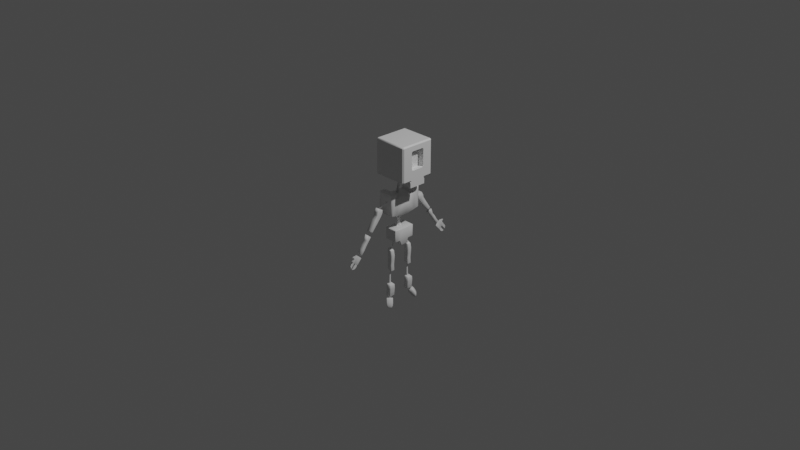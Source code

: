 # Source: Skelly.blend  (saved by Blender 2.91.10; exported with 4.5.12 LTS)
import bpy
from mathutils import Matrix  # noqa: F401  (used for matrix-valued properties, if any)

bpy.ops.wm.read_factory_settings(use_empty=True)
scene = bpy.context.scene
scene.name = 'Scene'

# ---- collections
col_collection = bpy.data.collections.new('Collection'); scene.collection.children.link(col_collection)

# ---- materials (node trees are filled in below, after node groups)
mat_material = bpy.data.materials.new('Material')
mat_material.alpha_threshold = 0.0
mat_material.use_transparent_shadow = False
mat_material.line_color = (0.0, 0.0, 0.0, 1.0)
mat_material_001 = bpy.data.materials.new('Material.001')
mat_material_001.alpha_threshold = 0.0
mat_material_001.use_transparent_shadow = False
mat_material_001.line_color = (0.0, 0.0, 0.0, 1.0)
mat_material_002 = bpy.data.materials.new('Material.002')
mat_material_002.alpha_threshold = 0.0
mat_material_002.use_transparent_shadow = False
mat_material_002.line_color = (0.0, 0.0, 0.0, 1.0)
mat_material_003 = bpy.data.materials.new('Material.003')
mat_material_003.alpha_threshold = 0.0
mat_material_003.use_transparent_shadow = False
mat_material_003.line_color = (0.0, 0.0, 0.0, 1.0)
mat_material_004 = bpy.data.materials.new('Material.004')
mat_material_004.alpha_threshold = 0.0
mat_material_004.use_transparent_shadow = False
mat_material_004.line_color = (0.0, 0.0, 0.0, 1.0)

# ---- material node trees
mat_material.use_nodes = True; mat_material.node_tree.nodes.clear()
_N = mat_material.node_tree.nodes; _L = mat_material.node_tree.links
n0 = _N.new('ShaderNodeOutputMaterial'); n0.name = 'Material Output'; n0.location = (300, 300)
n1 = _N.new('ShaderNodeBsdfPrincipled'); n1.name = 'Principled BSDF'; n1.location = (10, 300)
n1.distribution = 'GGX'
n1.subsurface_method = 'BURLEY'
n1.inputs[2].default_value = 0.4
n1.inputs[3].default_value = 1.45
n1.inputs[27].default_value = (0.0, 0.0, 0.0, 1.0)
n1.inputs[28].default_value = 1.0
_L.new(n1.outputs[0], n0.inputs[0])
n0.is_active_output = True
mat_material_001.use_nodes = True; mat_material_001.node_tree.nodes.clear()
_N = mat_material_001.node_tree.nodes; _L = mat_material_001.node_tree.links
n0 = _N.new('ShaderNodeOutputMaterial'); n0.name = 'Material Output'; n0.location = (300, 300)
n1 = _N.new('ShaderNodeBsdfPrincipled'); n1.name = 'Principled BSDF'; n1.location = (10, 300)
n1.distribution = 'GGX'
n1.subsurface_method = 'BURLEY'
n1.inputs[2].default_value = 0.4
n1.inputs[3].default_value = 1.45
n1.inputs[27].default_value = (0.0, 0.0, 0.0, 1.0)
n1.inputs[28].default_value = 1.0
_L.new(n1.outputs[0], n0.inputs[0])
n0.is_active_output = True
mat_material_002.use_nodes = True; mat_material_002.node_tree.nodes.clear()
_N = mat_material_002.node_tree.nodes; _L = mat_material_002.node_tree.links
n0 = _N.new('ShaderNodeOutputMaterial'); n0.name = 'Material Output'; n0.location = (300, 300)
n1 = _N.new('ShaderNodeBsdfPrincipled'); n1.name = 'Principled BSDF'; n1.location = (10, 300)
n1.distribution = 'GGX'
n1.subsurface_method = 'BURLEY'
n1.inputs[2].default_value = 0.4
n1.inputs[3].default_value = 1.45
n1.inputs[27].default_value = (0.0, 0.0, 0.0, 1.0)
n1.inputs[28].default_value = 1.0
_L.new(n1.outputs[0], n0.inputs[0])
n0.is_active_output = True
mat_material_003.use_nodes = True; mat_material_003.node_tree.nodes.clear()
_N = mat_material_003.node_tree.nodes; _L = mat_material_003.node_tree.links
n0 = _N.new('ShaderNodeOutputMaterial'); n0.name = 'Material Output'; n0.location = (300, 300)
n1 = _N.new('ShaderNodeBsdfPrincipled'); n1.name = 'Principled BSDF'; n1.location = (10, 300)
n1.distribution = 'GGX'
n1.subsurface_method = 'BURLEY'
n1.inputs[2].default_value = 0.4
n1.inputs[3].default_value = 1.45
n1.inputs[27].default_value = (0.0, 0.0, 0.0, 1.0)
n1.inputs[28].default_value = 1.0
_L.new(n1.outputs[0], n0.inputs[0])
n0.is_active_output = True
mat_material_004.use_nodes = True; mat_material_004.node_tree.nodes.clear()
_N = mat_material_004.node_tree.nodes; _L = mat_material_004.node_tree.links
n0 = _N.new('ShaderNodeOutputMaterial'); n0.name = 'Material Output'; n0.location = (300, 300)
n1 = _N.new('ShaderNodeBsdfPrincipled'); n1.name = 'Principled BSDF'; n1.location = (10, 300)
n1.distribution = 'GGX'
n1.subsurface_method = 'BURLEY'
n1.inputs[2].default_value = 0.4
n1.inputs[3].default_value = 1.45
n1.inputs[27].default_value = (0.0, 0.0, 0.0, 1.0)
n1.inputs[28].default_value = 1.0
_L.new(n1.outputs[0], n0.inputs[0])
n0.is_active_output = True

# ---- world
world_world = bpy.data.worlds.new('World'); scene.world = world_world
world_world.use_nodes = True; world_world.node_tree.nodes.clear()
_N = world_world.node_tree.nodes; _L = world_world.node_tree.links
n0 = _N.new('ShaderNodeOutputWorld'); n0.name = 'World Output'; n0.location = (300, 300)
n1 = _N.new('ShaderNodeBackground'); n1.name = 'Background'; n1.location = (10, 300)
n1.inputs[0].default_value = (0.05088, 0.05088, 0.05088, 1.0)
_L.new(n1.outputs[0], n0.inputs[0])
n0.is_active_output = True
world_world.color = (0.05088, 0.05088, 0.05088)
world_world.use_sun_shadow = False
world_world.sun_shadow_jitter_overblur = 0.0

# ---- cameras
cam_camera = bpy.data.cameras.new('Camera')
cam_camera.clip_end = 100.0
cam_camera.ortho_scale = 7.314

# ---- lights
light_light = bpy.data.lights.new('Light', 'POINT')
light_light.transmission_factor = 0.0
light_light.energy = 1000.0
light_light.shadow_soft_size = 0.1
light_light.shadow_maximum_resolution = 0.006
light_light.use_absolute_resolution = True

# ---- meshes
me_cube = bpy.data.meshes.new('Cube')
me_cube.from_pydata([(0.3612, 0.4828, -1.0), (0.3612, -0.4828, -1.0), (0.3612, 0.3799, 1.0), (0.3612, -0.3799, 1.0), (1.0, -0.4828, -1.34), (1.0, 0.4828, -1.34), (0.3612, 0.4828, -1.34), (0.3612, -0.4828, -1.34), (0.3612, 1.0, -0.9349), (0.3612, 0.9349, -1.0), (0.3612, -1.0, 0.9349), (0.3612, -0.9349, 1.0), (0.3612, -1.0, -0.9349), (0.3612, -0.9349, -1.0), (0.3612, 1.0, 0.9349), (0.3612, 0.9349, 1.0), (1.0, 0.3424, 0.6474), (1.0, 0.4026, 0.5865), (1.0, 0.3993, 0.7082), (1.0, -0.4026, 0.5865), (1.0, -0.3424, 0.6474), (1.0, -0.3993, 0.7082), (1.0, -0.3301, -0.4137), (1.0, -0.3917, -0.3528), (1.0, -0.4004, -0.4739), (1.0, 0.3917, -0.3528), (1.0, 0.3301, -0.4137), (1.0, 0.4004, -0.4739), (0.6774, 0.4026, 0.5865), (0.6774, 0.3424, 0.6474), (0.6774, -0.3424, 0.6474), (0.6774, -0.4026, 0.5865), (0.6774, -0.3917, -0.3528), (0.6774, -0.3301, -0.4137), (0.6774, 0.3301, -0.4137), (0.6774, 0.3917, -0.3528), (-1.0, 0.3799, -0.9295), (-0.9295, 0.3852, -1.0), (-0.9295, -0.3852, -1.0), (-1.0, -0.3799, -0.9295), (-1.0, -0.3799, 0.9295), (-0.9295, -0.3799, 1.0), (-0.9295, 0.3799, 1.0), (-1.0, 0.3799, 0.9295), (1.0, 0.3846, 0.9295), (0.9295, 0.3799, 1.0), (0.9295, -0.3799, 1.0), (1.0, -0.3846, 0.9295), (1.0, -0.4718, -0.9295), (0.9295, -0.4828, -1.0), (1.0, -0.4828, -1.07), (1.0, -0.4124, -1.0), (0.9295, 0.4828, -1.0), (1.0, 0.4718, -0.9295), (1.0, 0.4124, -1.0), (1.0, 0.4828, -1.07), (1.0, 0.9295, 0.9057), (0.9295, 1.0, 0.9349), (1.0, 0.9057, 0.9295), (0.9295, 0.9349, 1.0), (1.0, 0.9057, -0.9295), (0.9295, 0.9349, -1.0), (1.0, 0.9295, -0.9057), (0.9295, 1.0, -0.9349), (1.0, -0.9057, 0.9295), (0.9295, -0.9349, 1.0), (1.0, -0.9295, 0.9057), (0.9295, -1.0, 0.9349), (1.0, -0.9295, -0.9057), (0.9295, -1.0, -0.9349), (1.0, -0.9057, -0.9295), (0.9295, -0.9349, -1.0), (-1.0, 0.9057, 0.9295), (-0.9295, 0.9349, 1.0), (-1.0, 0.9295, 0.9057), (-0.9295, 1.0, 0.9349), (-1.0, 0.9295, -0.9057), (-0.9295, 1.0, -0.9349), (-1.0, 0.9057, -0.9295), (-0.9295, 0.9349, -1.0), (-1.0, -0.9295, 0.9057), (-0.9295, -1.0, 0.9349), (-1.0, -0.9057, 0.9295), (-0.9295, -0.9349, 1.0), (-1.0, -0.9057, -0.9295), (-0.9295, -0.9349, -1.0), (-1.0, -0.9295, -0.9057), (-0.9295, -1.0, -0.9349)], [], [(84, 86, 80, 82, 40, 39), (15, 73, 42, 2), (21, 20, 16, 18, 44, 47), (9, 79, 77, 8), (18, 17, 25, 27, 53, 60, 62, 56, 58, 44), (24, 23, 19, 21, 47, 64, 66, 68, 70, 48), (22, 26, 34, 33), (13, 71, 69, 12), (15, 59, 57, 14), (85, 13, 12, 87), (38, 1, 13, 85), (39, 40, 43, 36), (3, 41, 83, 11), (59, 15, 2, 45), (0, 52, 55, 5, 6), (36, 43, 72, 74, 76, 78), (2, 42, 41, 3), (79, 9, 0, 37), (19, 23, 32, 31), (9, 61, 52, 0), (6, 5, 4, 7), (1, 49, 71, 13), (55, 54, 51, 50, 4, 5), (1, 0, 6, 7), (25, 17, 28, 35), (34, 35, 28, 29, 30, 31, 32, 33), (61, 9, 8, 63), (50, 49, 1, 7, 4), (27, 26, 22, 24, 48, 51, 54, 53), (46, 3, 11, 65), (11, 83, 81, 10), (12, 10, 81, 87), (73, 15, 14, 75), (8, 14, 57, 63), (65, 11, 10, 67), (69, 67, 10, 12), (77, 75, 14, 8), (45, 2, 3, 46), (16, 17, 18), (19, 20, 21), (22, 23, 24), (25, 26, 27), (22, 33, 32, 23), (30, 20, 19, 31), (25, 35, 34, 26), (16, 29, 28, 17), (16, 20, 30, 29), (48, 49, 50, 51), (52, 53, 54, 55), (37, 38, 39, 36), (45, 46, 47, 44), (41, 42, 43, 40), (78, 76, 77, 79), (82, 80, 81, 83), (70, 68, 69, 71), (58, 56, 57, 59), (62, 60, 61, 63), (66, 64, 65, 67), (86, 84, 85, 87), (74, 72, 73, 75), (52, 61, 60, 53), (63, 57, 56, 62), (59, 45, 44, 58), (68, 66, 67, 69), (46, 65, 64, 47), (71, 49, 48, 70), (76, 74, 75, 77), (79, 37, 36, 78), (42, 73, 72, 43), (38, 85, 84, 39), (87, 81, 80, 86), (83, 41, 40, 82), (37, 0, 1, 38)])
me_cube.polygons.foreach_set('use_smooth', [0, 0, 0, 1, 0, 0, 0, 1, 1, 1, 0, 0, 0, 0, 0, 0, 0, 0, 0, 0, 0, 0, 0, 0, 0, 0, 1, 0, 0, 0, 1, 0, 1, 0, 1, 0, 0, 0, 0, 0, 0, 0, 1, 1, 1, 1, 0, 0, 0, 0, 0, 0, 1, 0, 1, 0, 1, 0, 1, 0, 0, 0, 0, 0, 0, 0, 0, 0, 0, 0, 0, 0, 0])
_uv = me_cube.uv_layers.new(name='UVMap')
_uv.uv.foreach_set('vector', [0.3838, 0.01267, 0.3868, 0.009471, 0.6132, 0.009471, 0.6162, 0.01267, 0.6162, 0.08333, 0.3838, 0.08333, 0.75, 0.5087, 0.8685, 0.5087, 0.8685, 0.5833, 0.75, 0.5833, 0.6244, 0.6662, 0.6243, 0.6599, 0.6243, 0.5901, 0.6244, 0.5838, 0.6249, 0.5835, 0.6249, 0.6665, 0.25, 0.5105, 0.1315, 0.5088, 0.1315, 0.5, 0.25, 0.5, 0.6244, 0.5838, 0.61, 0.5839, 0.39, 0.5838, 0.3756, 0.5838, 0.3751, 0.5834, 0.3824, 0.5148, 0.3854, 0.511, 0.6138, 0.5096, 0.6168, 0.5128, 0.6249, 0.5835, 0.3756, 0.6662, 0.39, 0.6662, 0.61, 0.6661, 0.6244, 0.6662, 0.6249, 0.6665, 0.6168, 0.7372, 0.6138, 0.7404, 0.3854, 0.739, 0.3824, 0.7352, 0.3751, 0.6666, 0.3757, 0.6597, 0.3757, 0.5903, 0.3757, 0.5903, 0.3757, 0.6597, 0.25, 0.7395, 0.3612, 0.7395, 0.3612, 0.75, 0.25, 0.75, 0.625, 0.375, 0.625, 0.4862, 0.6169, 0.4862, 0.6169, 0.375, 0.1315, 0.7412, 0.25, 0.7395, 0.25, 0.75, 0.1315, 0.75, 0.1315, 0.6667, 0.25, 0.6667, 0.25, 0.7395, 0.1315, 0.7412, 0.3838, 0.08333, 0.6162, 0.08333, 0.6162, 0.1667, 0.3838, 0.1667, 0.75, 0.6667, 0.8685, 0.6667, 0.8685, 0.7413, 0.75, 0.7413, 0.6388, 0.5087, 0.75, 0.5087, 0.75, 0.5833, 0.6388, 0.5833, 0.25, 0.5833, 0.3612, 0.5833, 0.375, 0.5833, 0.375, 0.5833, 0.25, 0.5833, 0.3838, 0.1667, 0.6162, 0.1667, 0.6162, 0.2373, 0.6132, 0.2405, 0.3868, 0.2405, 0.3838, 0.2373, 0.75, 0.5833, 0.8685, 0.5833, 0.8685, 0.6667, 0.75, 0.6667, 0.1315, 0.5088, 0.25, 0.5105, 0.25, 0.5833, 0.1315, 0.5833, 0.61, 0.6661, 0.39, 0.6662, 0.39, 0.6662, 0.61, 0.6661, 0.25, 0.5105, 0.3612, 0.5105, 0.3612, 0.5833, 0.25, 0.5833, 0.25, 0.5833, 0.375, 0.5833, 0.375, 0.6667, 0.25, 0.6667, 0.25, 0.6667, 0.3612, 0.6667, 0.3612, 0.7395, 0.25, 0.7395, 0.375, 0.5833, 0.375, 0.5894, 0.375, 0.6606, 0.375, 0.6667, 0.375, 0.6667, 0.375, 0.5833, 0.25, 0.6667, 0.25, 0.5833, 0.25, 0.5833, 0.25, 0.6667, 0.39, 0.5838, 0.61, 0.5839, 0.61, 0.5839, 0.39, 0.5838, 0.3757, 0.5903, 0.39, 0.5838, 0.61, 0.5839, 0.6243, 0.5901, 0.6243, 0.6599, 0.61, 0.6661, 0.39, 0.6662, 0.3757, 0.6597, 0.3612, 0.5105, 0.25, 0.5105, 0.25, 0.5, 0.3612, 0.5, 0.375, 0.6667, 0.3612, 0.6667, 0.25, 0.6667, 0.25, 0.6667, 0.375, 0.6667, 0.3756, 0.5838, 0.3757, 0.5903, 0.3757, 0.6597, 0.3756, 0.6662, 0.3751, 0.6666, 0.375, 0.6606, 0.375, 0.5894, 0.3751, 0.5834, 0.6388, 0.6667, 0.75, 0.6667, 0.75, 0.7413, 0.6388, 0.7413, 0.625, 0.875, 0.625, 0.9935, 0.6169, 0.9935, 0.6169, 0.875, 0.3831, 0.875, 0.6169, 0.875, 0.6169, 0.9935, 0.3831, 0.9935, 0.625, 0.2565, 0.625, 0.375, 0.6169, 0.375, 0.6169, 0.2565, 0.3831, 0.375, 0.6169, 0.375, 0.6169, 0.4862, 0.3831, 0.4862, 0.625, 0.7638, 0.625, 0.875, 0.6169, 0.875, 0.6169, 0.7638, 0.3831, 0.7638, 0.6169, 0.7638, 0.6169, 0.875, 0.3831, 0.875, 0.3831, 0.2565, 0.6169, 0.2565, 0.6169, 0.375, 0.3831, 0.375, 0.6388, 0.5833, 0.75, 0.5833, 0.75, 0.6667, 0.6388, 0.6667, 0.6243, 0.5901, 0.6243, 0.584, 0.6244, 0.5838, 0.61, 0.6661, 0.6241, 0.6661, 0.6244, 0.6662, 0.3757, 0.6597, 0.3757, 0.6662, 0.3756, 0.6662, 0.39, 0.5838, 0.3756, 0.5838, 0.3756, 0.5838, 0.3757, 0.6597, 0.3757, 0.6597, 0.39, 0.6662, 0.39, 0.6662, 0.6243, 0.6599, 0.6243, 0.6599, 0.61, 0.6661, 0.61, 0.6661, 0.39, 0.5838, 0.39, 0.5838, 0.3757, 0.5903, 0.3757, 0.5903, 0.6243, 0.5901, 0.6243, 0.5901, 0.61, 0.5839, 0.61, 0.5839, 0.6243, 0.5901, 0.6243, 0.6599, 0.6243, 0.6599, 0.6243, 0.5901, 0.3751, 0.6666, 0.375, 0.6667, 0.375, 0.6667, 0.375, 0.6606, 0.3612, 0.5833, 0.375, 0.5851, 0.375, 0.5894, 0.375, 0.5833, 0.1315, 0.5833, 0.1315, 0.6667, 0.125, 0.6667, 0.125, 0.5833, 0.6388, 0.5833, 0.6388, 0.6667, 0.6249, 0.6665, 0.6249, 0.5835, 0.625, 0.08333, 0.625, 0.1667, 0.6162, 0.1667, 0.6162, 0.08333, 0.125, 0.506, 0.125, 0.5028, 0.1315, 0.5, 0.1315, 0.5088, 0.6162, 0.01267, 0.6132, 0.009471, 0.6169, 0.0, 0.625, 0.00875, 0.375, 0.7428, 0.375, 0.7467, 0.3612, 0.75, 0.3612, 0.7395, 0.6168, 0.5128, 0.6138, 0.5096, 0.6169, 0.5, 0.625, 0.5087, 0.375, 0.5033, 0.375, 0.5072, 0.3612, 0.5105, 0.3612, 0.5, 0.6138, 0.7404, 0.6168, 0.7372, 0.625, 0.7413, 0.6169, 0.75, 0.125, 0.7472, 0.125, 0.744, 0.1315, 0.7412, 0.1315, 0.75, 0.6132, 0.2405, 0.6162, 0.2373, 0.625, 0.2413, 0.6169, 0.25, 0.3612, 0.5833, 0.3612, 0.5105, 0.3824, 0.5148, 0.3751, 0.5834, 0.3831, 0.4862, 0.6169, 0.4862, 0.6138, 0.5096, 0.3854, 0.511, 0.6388, 0.5087, 0.6388, 0.5833, 0.6249, 0.5835, 0.6168, 0.5128, 0.3854, 0.739, 0.6138, 0.7404, 0.6169, 0.7638, 0.3831, 0.7638, 0.6388, 0.6667, 0.6388, 0.7413, 0.6168, 0.7372, 0.6249, 0.6665, 0.3612, 0.7395, 0.3612, 0.6667, 0.3751, 0.6666, 0.3824, 0.7352, 0.3868, 0.2405, 0.6132, 0.2405, 0.6169, 0.2565, 0.3831, 0.2565, 0.1315, 0.5088, 0.1315, 0.5833, 0.125, 0.5833, 0.125, 0.5127, 0.625, 0.1667, 0.625, 0.2413, 0.6162, 0.2373, 0.6162, 0.1667, 0.1315, 0.6667, 0.1315, 0.7412, 0.125, 0.7373, 0.125, 0.6667, 0.3831, 0.0, 0.6169, 0.0, 0.6132, 0.009471, 0.3868, 0.009471, 0.625, 0.00875, 0.625, 0.08333, 0.6162, 0.08333, 0.6162, 0.01267, 0.1315, 0.5833, 0.25, 0.5833, 0.25, 0.6667, 0.1315, 0.6667])
me_cube.materials.append(mat_material)
me_cube.use_remesh_preserve_volume = False
me_cube.use_remesh_preserve_attributes = False
me_cube.use_mirror_vertex_groups = False
me_cube.update()
me_cube_001 = bpy.data.meshes.new('Cube.001')
me_cube_001.from_pydata([(0.915, 1.0, 1.0), (1.0, 0.915, 1.0), (1.0, 0.915, -0.898), (1.0, -0.915, 1.0), (0.915, -1.0, 1.0), (1.0, -0.915, -0.898), (-1.0, 0.915, 1.0), (-0.915, 1.0, 1.0), (-1.0, 0.915, -0.898), (-0.915, -1.0, 1.0), (-1.0, -0.915, 1.0), (-1.0, -0.915, -0.898), (-0.915, 0.6041, -1.133), (-1.0, 0.6041, -1.044), (-1.0, -0.6041, -1.044), (-0.915, -0.6041, -1.133), (0.915, 0.6041, 1.0), (1.0, 0.6891, 0.915), (0.915, -0.6041, 1.0), (1.0, -0.6891, 0.915), (-0.915, -0.6041, 1.0), (-1.0, -0.6891, 0.915), (-0.915, 0.6041, 1.0), (-1.0, 0.6891, 0.915), (0.915, -0.6041, -1.133), (1.0, -0.6041, -1.044), (1.0, 0.6041, -1.044), (0.915, 0.6041, -1.133), (1.0, -0.915, 1.557), (-1.0, -0.915, 1.557), (1.0, -0.6891, 1.557), (-1.0, 0.6891, 1.557), (-1.0, 0.915, 1.557), (1.0, 0.915, 1.557), (1.0, 0.6891, 1.557), (-1.0, -0.6891, 1.557), (-1.0, 0.0, -1.201), (-0.915, 0.0, -1.289), (1.049, 0.0, 0.915), (0.915, 0.0, 1.0), (-1.0, 0.0, 0.915), (-0.915, 0.0, 1.0), (1.049, 0.0, -1.201), (0.915, 0.0, -1.289), (0.915, 0.9516, -0.9796), (0.915, 1.0, -0.9053), (0.9484, 0.9665, -0.9345), (0.915, -1.0, -0.9053), (0.915, -0.9516, -0.9796), (0.9484, -0.9665, -0.9345), (-0.915, 1.0, -0.9053), (-0.915, 0.9516, -0.9796), (-0.9484, 0.9665, -0.9345), (-0.915, -0.9516, -0.9796), (-0.915, -1.0, -0.9053), (-0.9484, -0.9665, -0.9345), (0.915, -0.9471, 1.642), (0.915, -1.0, 1.589), (0.9455, -0.9694, 1.611), (-0.915, -1.0, 1.589), (-0.915, -0.9471, 1.642), (-0.9455, -0.9694, 1.611), (0.915, -0.6041, 1.589), (0.915, -0.657, 1.642), (0.9455, -0.6346, 1.611), (-0.915, 0.6041, 1.589), (-0.915, 0.657, 1.642), (-0.9455, 0.6346, 1.611), (-0.915, 0.9471, 1.642), (-0.915, 1.0, 1.589), (-0.9455, 0.9694, 1.611), (0.915, 1.0, 1.589), (0.915, 0.9471, 1.642), (0.9455, 0.9694, 1.611), (0.915, 0.657, 1.642), (0.915, 0.6041, 1.589), (0.9455, 0.6346, 1.611), (-0.915, -0.657, 1.642), (-0.915, -0.6041, 1.589), (-0.9455, -0.6346, 1.611)], [], [(63, 77, 60, 56), (3, 19, 30, 28), (6, 23, 31, 32), (13, 23, 6, 8), (7, 50, 52, 8, 6), (0, 71, 73, 33, 1), (17, 1, 33, 34), (22, 65, 67, 31, 23), (25, 19, 3, 5), (26, 17, 38, 42), (21, 10, 29, 35), (14, 21, 40, 36), (11, 10, 21, 14), (42, 38, 19, 25), (70, 69, 7, 6, 32), (9, 59, 61, 29, 10), (12, 27, 43, 37), (4, 47, 49, 5, 3), (50, 7, 0, 45), (47, 4, 9, 54), (39, 41, 20, 18), (72, 68, 66, 74), (37, 43, 24, 15), (36, 40, 23, 13), (16, 22, 41, 39), (55, 54, 9, 10, 11), (51, 44, 27, 12), (64, 63, 56, 58, 28, 30), (49, 48, 24, 25, 5), (52, 51, 12, 13, 8), (1, 2, 46, 45, 0), (15, 53, 55, 11, 14), (37, 15, 14, 36), (39, 18, 19, 38), (41, 22, 23, 40), (15, 24, 48, 53), (43, 27, 26, 42), (58, 57, 4, 3, 28), (22, 16, 75, 65), (76, 75, 16, 17, 34), (18, 62, 64, 30, 19), (67, 66, 68, 70, 32, 31), (0, 7, 69, 71), (18, 20, 78, 62), (9, 4, 57, 59), (61, 60, 77, 79, 35, 29), (73, 72, 74, 76, 34, 33), (21, 35, 79, 78, 20), (12, 37, 36, 13), (16, 39, 38, 17), (20, 41, 40, 21), (24, 43, 42, 25), (2, 1, 17, 26), (44, 45, 46), (47, 48, 49), (50, 51, 52), (53, 54, 55), (56, 57, 58), (59, 60, 61), (62, 63, 64), (65, 66, 67), (68, 69, 70), (71, 72, 73), (74, 75, 76), (77, 78, 79), (44, 51, 50, 45), (68, 72, 71, 69), (53, 48, 47, 54), (56, 60, 59, 57), (74, 66, 65, 75), (77, 63, 62, 78), (27, 44, 46, 2, 26)])
me_cube_001.polygons.foreach_set('use_smooth', [0, 1, 1, 1, 1, 1, 1, 1, 1, 1, 1, 1, 1, 1, 1, 1, 1, 1, 0, 0, 0, 0, 1, 1, 0, 1, 1, 1, 1, 1, 1, 1, 1, 1, 1, 1, 1, 1, 0, 1, 1, 1, 0, 0, 0, 1, 1, 1, 1, 1, 1, 1, 1, 1, 1, 1, 1, 1, 1, 1, 1, 1, 1, 1, 1, 1, 1, 1, 1, 1, 1, 1])
_uv = me_cube_001.uv_layers.new(name='UVMap')
_uv.uv.foreach_set('vector', [0.6356, 0.6778, 0.8644, 0.6778, 0.8644, 0.7389, 0.6356, 0.7389, 0.625, 0.7321, 0.625, 0.6846, 0.625, 0.6846, 0.625, 0.7321, 0.625, 0.2321, 0.625, 0.1846, 0.625, 0.1846, 0.625, 0.2321, 0.3854, 0.1667, 0.6148, 0.1846, 0.625, 0.2321, 0.3858, 0.2321, 0.625, 0.2606, 0.3818, 0.2606, 0.3792, 0.2494, 0.3858, 0.2321, 0.625, 0.2321, 0.625, 0.4894, 0.625, 0.4894, 0.625, 0.4996, 0.625, 0.5179, 0.625, 0.5179, 0.625, 0.5654, 0.625, 0.5179, 0.625, 0.5179, 0.625, 0.5654, 0.625, 0.1667, 0.625, 0.1667, 0.625, 0.1731, 0.625, 0.1846, 0.625, 0.1846, 0.3854, 0.6667, 0.6148, 0.6846, 0.625, 0.7321, 0.3858, 0.7321, 0.3854, 0.5833, 0.6145, 0.5775, 0.6157, 0.625, 0.3847, 0.625, 0.625, 0.06544, 0.625, 0.01789, 0.625, 0.01789, 0.625, 0.06544, 0.3854, 0.08333, 0.6145, 0.07747, 0.6157, 0.125, 0.3847, 0.125, 0.3858, 0.01789, 0.625, 0.01789, 0.6148, 0.06544, 0.3854, 0.08333, 0.3847, 0.625, 0.6157, 0.625, 0.6145, 0.6725, 0.3854, 0.6667, 0.625, 0.2504, 0.625, 0.2606, 0.625, 0.2606, 0.625, 0.2321, 0.625, 0.2321, 0.625, 0.0, 0.625, 0.0, 0.625, 0.006431, 0.625, 0.01789, 0.625, 0.01789, 0.1356, 0.5833, 0.3644, 0.5833, 0.3644, 0.625, 0.1356, 0.625, 0.625, 0.7606, 0.3818, 0.7606, 0.3792, 0.7494, 0.3858, 0.7321, 0.625, 0.7321, 0.3818, 0.2606, 0.625, 0.2606, 0.625, 0.4894, 0.3818, 0.4894, 0.3818, 0.7606, 0.625, 0.7606, 0.625, 0.9894, 0.3818, 0.9894, 0.6356, 0.625, 0.8644, 0.625, 0.8644, 0.6667, 0.6356, 0.6667, 0.6356, 0.5111, 0.8644, 0.5111, 0.8644, 0.5722, 0.6356, 0.5722, 0.1356, 0.625, 0.3644, 0.625, 0.3644, 0.6667, 0.1356, 0.6667, 0.3847, 0.125, 0.6157, 0.125, 0.6145, 0.1725, 0.3854, 0.1667, 0.6356, 0.5833, 0.8644, 0.5833, 0.8644, 0.625, 0.6356, 0.625, 0.3792, 0.007043, 0.3818, 0.0, 0.625, 0.0, 0.625, 0.01789, 0.3858, 0.01789, 0.1356, 0.5102, 0.3644, 0.5102, 0.3644, 0.5833, 0.1356, 0.5833, 0.6318, 0.6731, 0.6356, 0.6778, 0.6356, 0.7389, 0.6318, 0.7436, 0.625, 0.7321, 0.625, 0.6846, 0.3728, 0.743, 0.3644, 0.7398, 0.3644, 0.6667, 0.3854, 0.6667, 0.3858, 0.7321, 0.1314, 0.5048, 0.1356, 0.5102, 0.1356, 0.5833, 0.125, 0.5777, 0.125, 0.5123, 0.625, 0.5179, 0.3858, 0.5179, 0.3792, 0.5006, 0.3818, 0.4894, 0.625, 0.4894, 0.1356, 0.6667, 0.1356, 0.7398, 0.1314, 0.7452, 0.125, 0.7377, 0.125, 0.6723, 0.1356, 0.625, 0.1356, 0.6667, 0.125, 0.6667, 0.125, 0.6265, 0.6356, 0.625, 0.6356, 0.6667, 0.6145, 0.6725, 0.6157, 0.625, 0.625, 0.125, 0.625, 0.1667, 0.6145, 0.1725, 0.6157, 0.125, 0.1356, 0.6667, 0.3644, 0.6667, 0.3644, 0.7398, 0.1356, 0.7398, 0.3644, 0.625, 0.3644, 0.5833, 0.3854, 0.5833, 0.3847, 0.625, 0.625, 0.7504, 0.625, 0.7606, 0.625, 0.7606, 0.625, 0.7321, 0.625, 0.7321, 0.8644, 0.5833, 0.6356, 0.5833, 0.6356, 0.5833, 0.8644, 0.5833, 0.6318, 0.5769, 0.6356, 0.5833, 0.6356, 0.5833, 0.625, 0.5654, 0.625, 0.5654, 0.6356, 0.6667, 0.6356, 0.6667, 0.6318, 0.6731, 0.625, 0.6846, 0.625, 0.6846, 0.625, 0.1731, 0.625, 0.1778, 0.625, 0.2389, 0.625, 0.2436, 0.625, 0.2321, 0.625, 0.1846, 0.625, 0.4894, 0.625, 0.2606, 0.625, 0.2606, 0.625, 0.4894, 0.6356, 0.6667, 0.8644, 0.6667, 0.8644, 0.6667, 0.6356, 0.6667, 0.625, 0.9894, 0.625, 0.7606, 0.625, 0.7606, 0.625, 0.9894, 0.625, 0.006431, 0.625, 0.01114, 0.625, 0.07219, 0.625, 0.0769, 0.625, 0.06544, 0.625, 0.01789, 0.6318, 0.5064, 0.6356, 0.5111, 0.6356, 0.5722, 0.6318, 0.5769, 0.625, 0.5654, 0.625, 0.5179, 0.625, 0.06544, 0.625, 0.06544, 0.625, 0.0769, 0.625, 0.08333, 0.625, 0.08333, 0.1356, 0.5833, 0.1356, 0.625, 0.125, 0.6235, 0.125, 0.5833, 0.6356, 0.5833, 0.6356, 0.625, 0.6157, 0.625, 0.6145, 0.5775, 0.625, 0.08333, 0.625, 0.125, 0.6157, 0.125, 0.6145, 0.07747, 0.3644, 0.6667, 0.3644, 0.625, 0.3847, 0.625, 0.3854, 0.6667, 0.3858, 0.5179, 0.625, 0.5179, 0.6148, 0.5654, 0.3854, 0.5833, 0.3644, 0.5102, 0.3681, 0.5032, 0.3728, 0.507, 0.3703, 0.752, 0.3644, 0.7398, 0.3728, 0.743, 0.1327, 0.4964, 0.1356, 0.5102, 0.1314, 0.5048, 0.1356, 0.7398, 0.1338, 0.7478, 0.1314, 0.7452, 0.625, 0.7517, 0.625, 0.7606, 0.625, 0.7504, 0.625, 0.0, 0.625, 0.003713, 0.625, 0.006431, 0.6356, 0.6667, 0.6356, 0.6667, 0.6318, 0.6731, 0.625, 0.1667, 0.625, 0.1704, 0.625, 0.1731, 0.625, 0.2517, 0.625, 0.2606, 0.625, 0.2504, 0.625, 0.4894, 0.625, 0.4953, 0.625, 0.4996, 0.6356, 0.5722, 0.6356, 0.5833, 0.6318, 0.5769, 0.625, 0.07776, 0.625, 0.08333, 0.625, 0.0769, 0.3644, 0.5102, 0.1356, 0.5102, 0.1356, 0.5, 0.3644, 0.5, 0.625, 0.2606, 0.625, 0.4894, 0.625, 0.4894, 0.625, 0.2606, 0.1356, 0.7398, 0.3644, 0.7398, 0.3644, 0.75, 0.1356, 0.75, 0.625, 0.7606, 0.625, 0.9894, 0.625, 0.9894, 0.625, 0.7606, 0.6356, 0.5722, 0.8644, 0.5722, 0.8644, 0.5833, 0.6356, 0.5833, 0.8644, 0.6778, 0.6356, 0.6778, 0.6356, 0.6667, 0.8644, 0.6667, 0.3644, 0.5833, 0.3644, 0.5102, 0.3728, 0.507, 0.3858, 0.5179, 0.3854, 0.5833])
me_cube_001.materials.append(mat_material_001)
me_cube_001.use_remesh_preserve_volume = False
me_cube_001.use_remesh_preserve_attributes = False
me_cube_001.use_mirror_vertex_groups = False
me_cube_001.update()
me_cube_002 = bpy.data.meshes.new('Cube.002')
me_cube_002.from_pydata([(-1.045, 0.446, -0.9527), (-0.9527, 0.4852, -1.0), (-0.9527, -0.4852, -1.0), (-1.045, -0.446, -0.9527), (1.14, 0.3369, 0.8749), (1.093, 0.3333, 0.9222), (1.093, -0.3333, 0.9222), (1.14, -0.3369, 0.8749), (-1.045, -0.3369, 0.8749), (-0.9527, -0.3333, 0.9222), (-0.9527, 0.3333, 0.9222), (-1.045, 0.3369, 0.8749), (1.076, -0.446, -0.9527), (1.051, -0.4852, -1.0), (1.051, 0.4852, -1.0), (1.076, 0.446, -0.9527), (-0.9205, 0.2941, -1.76), (-0.858, 0.3333, -1.808), (-0.9205, -0.2941, -1.76), (-0.858, -0.3333, -1.808), (1.098, -0.2941, -1.76), (1.051, -0.3333, -1.808), (1.098, 0.2941, -1.76), (1.051, 0.3333, -1.808), (1.14, 0.9527, 0.9126), (1.093, 1.0, 0.9322), (1.14, 0.9126, 0.9527), (1.093, 0.9322, 1.0), (1.099, 0.9126, -0.9527), (1.052, 0.9322, -1.0), (1.099, 0.9527, -0.9126), (1.052, 1.0, -0.9322), (1.14, -0.9126, 0.9527), (1.093, -0.9322, 1.0), (1.14, -0.9527, 0.9126), (1.093, -1.0, 0.9322), (1.099, -0.9527, -0.9126), (1.052, -1.0, -0.9322), (1.099, -0.9126, -0.9527), (1.052, -0.9322, -1.0), (-1.0, 0.9126, 0.9527), (-0.9527, 0.9322, 1.0), (-1.0, 0.9527, 0.9126), (-0.9527, 1.0, 0.9322), (-1.0, 0.9527, -0.9126), (-0.9527, 1.0, -0.9322), (-1.0, 0.9126, -0.9527), (-0.9527, 0.9322, -1.0), (-1.0, -0.9527, 0.9126), (-0.9527, -1.0, 0.9322), (-1.0, -0.9126, 0.9527), (-0.9527, -0.9322, 1.0), (-1.0, -0.9126, -0.9527), (-0.9527, -0.9322, -1.0), (-1.0, -0.9527, -0.9126), (-0.9527, -1.0, -0.9322)], [], [(5, 10, 9, 6), (15, 12, 20, 22), (2, 13, 39, 53), (13, 2, 19, 21), (53, 39, 37, 55), (15, 4, 7, 12), (29, 47, 45, 31), (28, 30, 24, 26, 4, 15), (6, 9, 51, 33), (52, 54, 48, 50, 8, 3), (1, 14, 23, 17), (3, 8, 11, 0), (27, 41, 10, 5), (41, 27, 25, 43), (17, 23, 21, 19), (47, 29, 14, 1), (0, 11, 40, 42, 44, 46), (33, 51, 49, 35), (37, 35, 49, 55), (45, 43, 25, 31), (12, 7, 32, 34, 36, 38), (5, 6, 7, 4), (9, 10, 11, 8), (17, 19, 18, 16), (21, 23, 22, 20), (3, 18, 19, 2), (20, 12, 13, 21), (23, 14, 15, 22), (1, 17, 16, 0), (30, 28, 29, 31), (46, 44, 45, 47), (34, 32, 33, 35), (50, 48, 49, 51), (54, 52, 53, 55), (38, 36, 37, 39), (42, 40, 41, 43), (26, 24, 25, 27), (14, 29, 28, 15), (31, 25, 24, 30), (27, 5, 4, 26), (44, 42, 43, 45), (40, 11, 10, 41), (0, 46, 47, 1), (39, 13, 12, 38), (6, 33, 32, 7), (35, 37, 36, 34), (48, 54, 55, 49), (8, 50, 51, 9), (52, 3, 2, 53), (3, 0, 16, 18)])
me_cube_002.polygons.foreach_set('use_smooth', [1, 1, 0, 0, 0, 1, 0, 1, 1, 1, 0, 1, 1, 0, 0, 0, 1, 0, 0, 0, 1, 1, 1, 1, 1, 1, 1, 1, 1, 1, 1, 1, 1, 1, 1, 1, 1, 1, 1, 1, 1, 1, 1, 1, 1, 1, 1, 1, 1, 1])
_uv = me_cube_002.uv_layers.new(name='UVMap')
_uv.uv.foreach_set('vector', [0.6309, 0.5833, 0.8691, 0.5833, 0.8691, 0.6667, 0.6309, 0.6667, 0.375, 0.5868, 0.375, 0.6632, 0.375, 0.6612, 0.375, 0.5888, 0.1309, 0.6667, 0.3691, 0.6667, 0.3691, 0.739, 0.1309, 0.739, 0.3691, 0.6667, 0.1309, 0.6667, 0.1309, 0.6667, 0.3691, 0.6667, 0.1309, 0.739, 0.3691, 0.739, 0.3691, 0.75, 0.1309, 0.75, 0.3809, 0.5865, 0.6191, 0.5833, 0.6191, 0.6667, 0.3809, 0.6635, 0.3691, 0.511, 0.1309, 0.511, 0.1309, 0.5, 0.3691, 0.5, 0.3809, 0.514, 0.3859, 0.5075, 0.6141, 0.5061, 0.6191, 0.5111, 0.6191, 0.5833, 0.3809, 0.5888, 0.6309, 0.6667, 0.8691, 0.6667, 0.8691, 0.7415, 0.6309, 0.7415, 0.3809, 0.01396, 0.3859, 0.00746, 0.6141, 0.006061, 0.6191, 0.01107, 0.6191, 0.08333, 0.3809, 0.08881, 0.1309, 0.5833, 0.3691, 0.5833, 0.3691, 0.5833, 0.1309, 0.5833, 0.3809, 0.08652, 0.6191, 0.08333, 0.6191, 0.1667, 0.3809, 0.1635, 0.6309, 0.5085, 0.8691, 0.5085, 0.8691, 0.5833, 0.6309, 0.5833, 0.625, 0.2559, 0.625, 0.4941, 0.6165, 0.4941, 0.6165, 0.2559, 0.1309, 0.5833, 0.3691, 0.5833, 0.3691, 0.6667, 0.1309, 0.6667, 0.1309, 0.511, 0.3691, 0.511, 0.3691, 0.5833, 0.1309, 0.5833, 0.3809, 0.1612, 0.6191, 0.1667, 0.6191, 0.2389, 0.6141, 0.2439, 0.3859, 0.2425, 0.3809, 0.236, 0.625, 0.7559, 0.625, 0.9941, 0.6165, 0.9941, 0.6165, 0.7559, 0.3835, 0.7559, 0.6165, 0.7559, 0.6165, 0.9941, 0.3835, 0.9941, 0.3835, 0.2559, 0.6165, 0.2559, 0.6165, 0.4941, 0.3835, 0.4941, 0.3809, 0.6612, 0.6191, 0.6667, 0.6191, 0.7389, 0.6141, 0.7439, 0.3859, 0.7425, 0.3809, 0.736, 0.6309, 0.5833, 0.6309, 0.6667, 0.6191, 0.6667, 0.6191, 0.5833, 0.625, 0.08333, 0.625, 0.1667, 0.6191, 0.1667, 0.6191, 0.08333, 0.1309, 0.5833, 0.1309, 0.6667, 0.125, 0.6618, 0.125, 0.5882, 0.3691, 0.6667, 0.3691, 0.5833, 0.375, 0.5888, 0.375, 0.6612, 0.375, 0.08682, 0.375, 0.08885, 0.375, 0.08333, 0.375, 0.08333, 0.375, 0.6612, 0.375, 0.6632, 0.3691, 0.6667, 0.3691, 0.6667, 0.3691, 0.5833, 0.3691, 0.5833, 0.375, 0.5868, 0.375, 0.5888, 0.375, 0.1667, 0.375, 0.1667, 0.375, 0.1612, 0.375, 0.1632, 0.375, 0.5022, 0.375, 0.5087, 0.3691, 0.511, 0.3691, 0.5, 0.125, 0.5087, 0.125, 0.5022, 0.1309, 0.5, 0.1309, 0.511, 0.6141, 0.7439, 0.6191, 0.7389, 0.625, 0.7415, 0.6165, 0.75, 0.6191, 0.01107, 0.6141, 0.006061, 0.6165, 0.0, 0.625, 0.008475, 0.125, 0.7478, 0.125, 0.7413, 0.1309, 0.739, 0.1309, 0.75, 0.375, 0.7413, 0.375, 0.7478, 0.3691, 0.75, 0.3691, 0.739, 0.6141, 0.2439, 0.6191, 0.2389, 0.625, 0.2415, 0.6165, 0.25, 0.6191, 0.5111, 0.6141, 0.5061, 0.6165, 0.5, 0.625, 0.5085, 0.3691, 0.5833, 0.3691, 0.511, 0.3809, 0.514, 0.3809, 0.5888, 0.3835, 0.4941, 0.6165, 0.4941, 0.6141, 0.5061, 0.3859, 0.5075, 0.6309, 0.5085, 0.6309, 0.5833, 0.6191, 0.5833, 0.6191, 0.5111, 0.3859, 0.2425, 0.6141, 0.2439, 0.6165, 0.2559, 0.3835, 0.2559, 0.6191, 0.2389, 0.6191, 0.1667, 0.625, 0.1667, 0.625, 0.2415, 0.125, 0.5833, 0.125, 0.5141, 0.1309, 0.511, 0.1309, 0.5833, 0.3691, 0.739, 0.3691, 0.6667, 0.3809, 0.6612, 0.3809, 0.736, 0.6309, 0.6667, 0.6309, 0.7415, 0.6191, 0.7389, 0.6191, 0.6667, 0.6165, 0.7559, 0.3835, 0.7559, 0.3859, 0.7425, 0.6141, 0.7439, 0.6141, 0.006061, 0.3859, 0.00746, 0.3835, 0.0, 0.6165, 0.0, 0.6191, 0.08333, 0.6191, 0.01107, 0.625, 0.008475, 0.625, 0.08333, 0.125, 0.7359, 0.125, 0.6667, 0.1309, 0.6667, 0.1309, 0.739, 0.375, 0.08682, 0.375, 0.1632, 0.375, 0.1612, 0.375, 0.08885])
me_cube_002.materials.append(mat_material_002)
me_cube_002.use_remesh_preserve_volume = False
me_cube_002.use_remesh_preserve_attributes = False
me_cube_002.use_mirror_vertex_groups = False
me_cube_002.update()
me_cube_003 = bpy.data.meshes.new('Cube.003')
me_cube_003.from_pydata([(0.6159, 1.097, 0.8152), (0.8152, 1.097, 0.5994), (0.8152, 1.097, -0.5816), (0.6159, 1.097, -0.8152), (1.0, -0.9498, 1.655), (0.8069, -0.9459, 1.861), (0.8069, -1.0, -1.0), (1.0, -0.995, -0.7351), (-0.8152, 1.097, 0.5994), (-0.6159, 1.097, 0.8152), (-0.6159, 1.097, -0.8152), (-0.8152, 1.097, -0.5816), (-0.8069, -0.9459, 1.861), (-1.0, -0.9498, 1.655), (-1.0, -0.995, -0.7351), (-0.8069, -1.0, -1.0), (-0.8047, 0.07928, -1.66), (-1.0, 0.07251, -1.433), (0.8047, 0.0, 1.0), (1.0, 0.006378, 0.7861), (-1.0, 0.006378, 0.7861), (-0.8047, 0.0, 1.0), (1.0, 0.07251, -1.433), (0.8047, 0.07928, -1.66), (-0.8059, -0.4757, -1.957), (-1.0, -0.4718, -1.725), (0.8059, -0.4247, 1.094), (1.0, -0.4283, 0.8806), (-1.0, -0.4283, 0.8806), (-0.8059, -0.4247, 1.094), (1.0, -0.4718, -1.725), (0.8059, -0.4757, -1.957), (-1.0, -0.7467, -1.612), (-0.8067, -0.7566, -1.844), (1.0, -0.6123, 1.532), (0.8067, -0.6035, 1.738), (-1.0, -0.6123, 1.532), (-0.8067, -0.6035, 1.738), (1.0, -0.7467, -1.612), (0.8067, -0.7566, -1.844), (0.8027, 1.0, -1.0), (1.0, 1.0, -0.767), (-1.0, 1.0, -0.767), (-0.8027, 1.0, -1.0), (1.0, 1.0, 0.7856), (0.8027, 1.0, 1.0), (-0.8027, 1.0, 1.0), (-1.0, 1.0, 0.7856)], [], [(33, 39, 6, 15), (35, 37, 12, 5), (25, 28, 20, 17), (8, 11, 42, 47), (6, 7, 4, 5, 12, 13, 14, 15), (0, 9, 46, 45), (18, 21, 29, 26), (16, 23, 31, 24), (45, 46, 21, 18), (41, 44, 19, 22), (24, 31, 39, 33), (32, 36, 28, 25), (17, 20, 47, 42), (22, 19, 27, 30), (43, 40, 23, 16), (26, 29, 37, 35), (30, 27, 34, 38), (38, 34, 4, 7), (10, 11, 8, 9, 0, 1, 2, 3), (14, 13, 36, 32), (10, 3, 40, 43), (33, 15, 14, 32), (35, 5, 4, 34), (21, 46, 47, 20), (23, 40, 41, 22), (43, 16, 17, 42), (45, 18, 19, 44), (29, 21, 20, 28), (31, 23, 22, 30), (16, 24, 25, 17), (18, 26, 27, 19), (37, 29, 28, 36), (39, 31, 30, 38), (24, 33, 32, 25), (26, 35, 34, 27), (12, 37, 36, 13), (6, 39, 38, 7), (42, 11, 10, 43), (2, 41, 40, 3), (0, 45, 44, 1), (46, 9, 8, 47), (2, 1, 44, 41)])
me_cube_003.polygons.foreach_set('use_smooth', [1, 1, 1, 1, 0, 1, 1, 1, 1, 1, 1, 1, 1, 1, 1, 1, 1, 1, 0, 1, 1, 1, 1, 1, 1, 1, 1, 1, 1, 1, 1, 1, 1, 1, 1, 1, 1, 1, 1, 1, 1, 1])
_uv = me_cube_003.uv_layers.new(name='UVMap')
_uv.uv.foreach_set('vector', [0.1492, 0.7188, 0.3508, 0.7188, 0.3509, 0.75, 0.1491, 0.75, 0.6492, 0.7188, 0.8508, 0.7188, 0.8509, 0.75, 0.6491, 0.75, 0.3941, 0.0625, 0.6075, 0.0625, 0.6049, 0.125, 0.3963, 0.125, 0.5749, 0.2731, 0.4273, 0.2731, 0.4041, 0.25, 0.5982, 0.25, 0.375, 0.7741, 0.3981, 0.75, 0.607, 0.75, 0.625, 0.7741, 0.625, 0.9759, 0.607, 1.0, 0.3981, 1.0, 0.375, 0.9759, 0.6019, 0.452, 0.6019, 0.298, 0.625, 0.2747, 0.625, 0.4753, 0.6494, 0.625, 0.8506, 0.625, 0.8507, 0.6875, 0.6493, 0.6875, 0.1494, 0.625, 0.3506, 0.625, 0.3507, 0.6875, 0.1493, 0.6875, 0.6497, 0.5, 0.8503, 0.5, 0.8506, 0.625, 0.6494, 0.625, 0.4041, 0.5, 0.5982, 0.5, 0.6049, 0.625, 0.3963, 0.625, 0.1493, 0.6875, 0.3507, 0.6875, 0.3508, 0.7188, 0.1492, 0.7188, 0.3912, 0.03125, 0.6107, 0.03125, 0.6075, 0.0625, 0.3941, 0.0625, 0.3963, 0.125, 0.6049, 0.125, 0.5982, 0.25, 0.4041, 0.25, 0.3963, 0.625, 0.6049, 0.625, 0.6075, 0.6875, 0.3941, 0.6875, 0.1497, 0.5, 0.3503, 0.5, 0.3506, 0.625, 0.1494, 0.625, 0.6493, 0.6875, 0.8507, 0.6875, 0.8508, 0.7188, 0.6492, 0.7188, 0.3941, 0.6875, 0.6075, 0.6875, 0.6107, 0.7188, 0.3912, 0.7188, 0.3912, 0.7188, 0.6107, 0.7188, 0.607, 0.75, 0.3981, 0.75, 0.3981, 0.298, 0.4273, 0.2731, 0.5749, 0.2731, 0.6019, 0.298, 0.6019, 0.452, 0.5749, 0.4769, 0.4273, 0.4769, 0.3981, 0.452, 0.3981, 0.0, 0.607, 0.0, 0.6107, 0.03125, 0.3912, 0.03125, 0.3981, 0.298, 0.3981, 0.452, 0.375, 0.4753, 0.375, 0.2747, 0.1492, 0.7188, 0.1491, 0.75, 0.125, 0.75, 0.125, 0.7266, 0.6492, 0.7188, 0.6491, 0.75, 0.607, 0.75, 0.6107, 0.7188, 0.625, 0.125, 0.625, 0.25, 0.5982, 0.25, 0.6049, 0.125, 0.3506, 0.625, 0.3503, 0.5, 0.4041, 0.5, 0.3963, 0.625, 0.1497, 0.5, 0.1494, 0.625, 0.125, 0.611, 0.125, 0.5, 0.6497, 0.5, 0.6494, 0.625, 0.6049, 0.625, 0.5982, 0.5, 0.625, 0.0625, 0.625, 0.125, 0.6049, 0.125, 0.6075, 0.0625, 0.3507, 0.6875, 0.3506, 0.625, 0.3963, 0.625, 0.3941, 0.6875, 0.1494, 0.625, 0.1493, 0.6875, 0.125, 0.6762, 0.125, 0.625, 0.6494, 0.625, 0.6493, 0.6875, 0.6075, 0.6875, 0.6049, 0.625, 0.625, 0.03125, 0.625, 0.0625, 0.6075, 0.0625, 0.6107, 0.03125, 0.3508, 0.7188, 0.3507, 0.6875, 0.3941, 0.6875, 0.3912, 0.7188, 0.1493, 0.6875, 0.1492, 0.7188, 0.125, 0.7188, 0.125, 0.6961, 0.6493, 0.6875, 0.6492, 0.7188, 0.6107, 0.7188, 0.6075, 0.6875, 0.625, 0.0, 0.625, 0.03125, 0.6107, 0.03125, 0.607, 0.0, 0.3509, 0.75, 0.3508, 0.7188, 0.3912, 0.7188, 0.3981, 0.75, 0.4041, 0.25, 0.4273, 0.2731, 0.3981, 0.298, 0.375, 0.2747, 0.4273, 0.4769, 0.4041, 0.5, 0.375, 0.4753, 0.3981, 0.452, 0.6019, 0.452, 0.625, 0.4753, 0.5982, 0.5, 0.5749, 0.4769, 0.625, 0.2747, 0.6019, 0.298, 0.5749, 0.2731, 0.5982, 0.25, 0.4273, 0.4769, 0.5749, 0.4769, 0.5982, 0.5, 0.4041, 0.5])
me_cube_003.materials.append(mat_material_003)
me_cube_003.use_remesh_preserve_volume = False
me_cube_003.use_remesh_preserve_attributes = False
me_cube_003.use_mirror_vertex_groups = False
me_cube_003.update()
me_cube_004 = bpy.data.meshes.new('Cube.004')
me_cube_004.from_pydata([(0.4677, 1.04, 1.083), (0.5819, 1.042, 0.9482), (0.5819, 1.07, -0.6843), (0.4737, 1.072, -0.793), (1.0, -1.044, 1.933), (0.8028, -1.048, 2.193), (0.8024, -1.0, -1.0), (1.0, -1.003, -0.7997), (-0.5819, 1.042, 0.9482), (-0.4677, 1.04, 1.083), (-0.4737, 1.072, -0.793), (-0.5819, 1.07, -0.6843), (-0.8028, -1.048, 2.193), (-1.0, -1.044, 1.933), (-1.0, -1.003, -0.7997), (-0.8024, -1.0, -1.0), (-0.8012, 0.5, -1.0), (-1.0, 0.5, -0.7995), (-0.8019, 0.0, -0.8128), (-1.0, 0.0, -0.612), (-1.0, -0.5, -0.7995), (-0.8023, -0.5, -1.0), (0.8017, 0.5, 1.0), (1.0, 0.5, 0.762), (0.8023, 0.0, 1.287), (1.0, 0.0, 1.047), (1.0, -0.5, 0.7567), (0.8027, -0.5, 1.0), (-0.8027, -0.5, 1.0), (-1.0, -0.5, 0.7567), (-0.8023, 0.0, 1.287), (-1.0, 0.0, 1.047), (-1.0, 0.5, 0.762), (-0.8017, 0.5, 1.0), (0.8023, -0.5, -1.0), (1.0, -0.5, -0.7995), (0.8019, 0.0, -0.8128), (1.0, 0.0, -0.612), (1.0, 0.5, -0.7995), (0.8012, 0.5, -1.0), (-0.5672, 1.0, 1.293), (-0.7659, 1.004, 1.058), (0.5666, 1.039, -1.002), (0.7659, 1.036, -0.8015), (-0.7659, 1.036, -0.8015), (-0.5666, 1.039, -1.002), (0.7659, 1.004, 1.058), (0.5672, 1.0, 1.293)], [], [(21, 34, 6, 15), (27, 28, 12, 5), (14, 13, 29, 20), (17, 32, 41, 44), (6, 7, 4, 5, 12, 13, 14, 15), (47, 40, 33, 22), (10, 11, 8, 9, 0, 1, 2, 3), (24, 30, 28, 27), (35, 26, 4, 7), (20, 29, 31, 19), (22, 33, 30, 24), (19, 31, 32, 17), (18, 36, 34, 21), (16, 39, 36, 18), (45, 42, 39, 16), (38, 23, 25, 37), (37, 25, 26, 35), (21, 15, 14, 20), (27, 5, 4, 26), (33, 40, 41, 32), (39, 42, 43, 38), (45, 16, 17, 44), (16, 18, 19, 17), (18, 21, 20, 19), (47, 22, 23, 46), (22, 24, 25, 23), (24, 27, 26, 25), (12, 28, 29, 13), (28, 30, 31, 29), (30, 33, 32, 31), (6, 34, 35, 7), (34, 36, 37, 35), (36, 39, 38, 37), (43, 46, 23, 38), (9, 8, 41, 40), (3, 2, 43, 42), (11, 10, 45, 44), (1, 0, 47, 46), (2, 1, 46, 43), (10, 3, 42, 45), (8, 11, 44, 41), (0, 9, 40, 47)])
me_cube_004.polygons.foreach_set('use_smooth', [True] * 42)
_uv = me_cube_004.uv_layers.new(name='UVMap')
_uv.uv.foreach_set('vector', [0.1497, 0.6875, 0.3503, 0.6875, 0.3503, 0.75, 0.1497, 0.75, 0.6497, 0.6875, 0.8503, 0.6875, 0.8504, 0.75, 0.6496, 0.75, 0.3907, 0.0, 0.6046, 0.0, 0.5946, 0.0625, 0.4001, 0.0625, 0.4001, 0.1875, 0.5952, 0.1875, 0.5994, 0.25, 0.3968, 0.25, 0.375, 0.7747, 0.3907, 0.75, 0.6046, 0.75, 0.625, 0.7746, 0.625, 0.9754, 0.6046, 1.0, 0.3907, 1.0, 0.375, 0.9753, 0.6574, 0.5, 0.8426, 0.5, 0.8502, 0.5625, 0.6498, 0.5625, 0.3906, 0.2922, 0.4032, 0.2733, 0.5937, 0.2733, 0.6094, 0.2933, 0.6094, 0.4567, 0.5937, 0.4767, 0.4032, 0.4767, 0.3906, 0.4578, 0.6497, 0.625, 0.8503, 0.625, 0.8503, 0.6875, 0.6497, 0.6875, 0.4001, 0.6875, 0.5946, 0.6875, 0.6046, 0.75, 0.3907, 0.75, 0.4001, 0.0625, 0.5946, 0.0625, 0.5964, 0.125, 0.3989, 0.125, 0.6498, 0.5625, 0.8502, 0.5625, 0.8503, 0.625, 0.6497, 0.625, 0.3989, 0.125, 0.5964, 0.125, 0.5952, 0.1875, 0.4001, 0.1875, 0.1498, 0.625, 0.3502, 0.625, 0.3503, 0.6875, 0.1497, 0.6875, 0.1498, 0.5625, 0.3502, 0.5625, 0.3502, 0.625, 0.1498, 0.625, 0.1575, 0.5, 0.3425, 0.5, 0.3502, 0.5625, 0.1498, 0.5625, 0.4001, 0.5625, 0.5952, 0.5625, 0.5964, 0.625, 0.3989, 0.625, 0.3989, 0.625, 0.5964, 0.625, 0.5946, 0.6875, 0.4001, 0.6875, 0.1497, 0.6875, 0.1497, 0.75, 0.125, 0.75, 0.125, 0.6875, 0.6497, 0.6875, 0.6496, 0.75, 0.6046, 0.75, 0.5946, 0.6875, 0.625, 0.1949, 0.625, 0.25, 0.5994, 0.25, 0.5952, 0.1875, 0.3502, 0.5625, 0.3425, 0.5, 0.3968, 0.5, 0.4001, 0.5625, 0.1575, 0.5, 0.1498, 0.5625, 0.125, 0.5625, 0.125, 0.5004, 0.1498, 0.5625, 0.1498, 0.625, 0.125, 0.625, 0.125, 0.5707, 0.1498, 0.625, 0.1497, 0.6875, 0.125, 0.6793, 0.125, 0.625, 0.6574, 0.5, 0.6498, 0.5625, 0.5952, 0.5625, 0.5994, 0.5, 0.6498, 0.5625, 0.6497, 0.625, 0.5964, 0.625, 0.5952, 0.5625, 0.6497, 0.625, 0.6497, 0.6875, 0.5946, 0.6875, 0.5964, 0.625, 0.625, 0.0, 0.625, 0.0625, 0.5946, 0.0625, 0.6046, 0.0, 0.625, 0.0625, 0.625, 0.125, 0.5964, 0.125, 0.5946, 0.0625, 0.625, 0.125, 0.625, 0.1875, 0.5952, 0.1875, 0.5964, 0.125, 0.3503, 0.75, 0.3503, 0.6875, 0.4001, 0.6875, 0.3907, 0.75, 0.3503, 0.6875, 0.3502, 0.625, 0.3989, 0.625, 0.4001, 0.6875, 0.3502, 0.625, 0.3502, 0.5625, 0.4001, 0.5625, 0.3989, 0.625, 0.3968, 0.5, 0.5994, 0.5, 0.5952, 0.5625, 0.4001, 0.5625, 0.6094, 0.2933, 0.5937, 0.2733, 0.5994, 0.25, 0.625, 0.2824, 0.3906, 0.4578, 0.4032, 0.4767, 0.3968, 0.5, 0.375, 0.4675, 0.4032, 0.2733, 0.3906, 0.2922, 0.375, 0.2825, 0.3968, 0.25, 0.5937, 0.4767, 0.6094, 0.4567, 0.625, 0.4676, 0.5994, 0.5, 0.4032, 0.4767, 0.5937, 0.4767, 0.5994, 0.5, 0.3968, 0.5, 0.3906, 0.2922, 0.3906, 0.4578, 0.375, 0.4675, 0.375, 0.2825, 0.5937, 0.2733, 0.4032, 0.2733, 0.3968, 0.25, 0.5994, 0.25, 0.6094, 0.4567, 0.6094, 0.2933, 0.625, 0.2824, 0.625, 0.4676])
me_cube_004.materials.append(mat_material_004)
me_cube_004.use_remesh_preserve_volume = False
me_cube_004.use_remesh_preserve_attributes = False
me_cube_004.use_mirror_vertex_groups = False
me_cube_004.update()
me_cube_008 = bpy.data.meshes.new('Cube.008')
me_cube_008.from_pydata([(-0.7472, -0.8974, -1.01), (-0.7763, 1.0, -0.03256), (-0.7763, 1.0, 0.7763), (0.7472, -0.8974, -1.01), (0.7763, 1.0, -0.03256), (0.7763, 1.0, 0.7763), (-0.7472, 0.8827, -1.01), (0.7472, 0.8827, -1.01), (-0.7763, 1.444, 0.0762), (0.7763, 1.444, 0.0762), (-0.3979, 1.73, 0.07947), (-0.3979, 1.73, -0.0642), (0.3979, 1.73, -0.0642), (0.3979, 1.73, 0.07947), (-0.5621, 0.2984, -1.038), (-0.5621, -0.296, -1.038), (-1.283, -0.3493, 1.048), (-1.283, 0.3493, 1.048), (0.5621, -0.296, -1.038), (0.5621, 0.2984, -1.038), (0.8028, 0.3493, 1.048), (0.8028, -0.3493, 1.048), (-0.9085, -0.07873, -1.048), (0.4286, 0.06392, -1.048), (-0.9085, 0.06392, -1.048), (0.4286, -0.07873, -1.048), (-0.5621, -0.296, -2.7), (0.5621, 0.2984, -2.637), (-0.5621, 0.2984, -2.637), (0.5621, -0.296, -2.7), (-0.5621, -0.296, -1.656), (0.5621, -0.296, -1.656), (0.5621, 0.2984, -1.656), (-0.5621, 0.2984, -1.656), (-0.9319, -0.9724, -1.003), (-1.0, -1.0, -0.9722), (-0.9907, -0.9739, -1.001), (0.9404, 0.9723, -1.002), (0.9936, 1.0, -0.9722), (1.0, 1.0, -0.9722), (0.9909, 0.9738, -1.001), (-0.9936, 1.0, -0.9722), (-0.9404, 0.9723, -1.002), (-0.9909, 0.9738, -1.001), (-1.0, 1.0, -0.9722), (1.0, -1.0, -0.9722), (0.9319, -0.9724, -1.003), (0.9907, -0.9739, -1.001), (-1.0, -1.0, 0.9296), (-1.005, -0.9298, 1.005), (1.005, -0.9298, 1.005), (1.0, -1.0, 0.9296), (-1.005, 0.9298, 1.005), (-0.9296, 1.0, 0.9296), (-1.0, 1.0, 0.9296), (0.9296, 1.0, 0.9296), (1.005, 0.9298, 1.005), (1.0, 1.0, 0.9296), (-0.7763, 1.672, 0.2592), (-0.7354, 1.691, 0.2295), (-0.7763, 1.671, 0.2368), (0.7354, 1.691, 0.2295), (0.7763, 1.672, 0.2592), (0.7763, 1.671, 0.2368), (0.7393, 0.8096, -2.264), (0.7472, 0.8391, -2.221), (-0.7472, 0.8391, -2.221), (-0.7393, 0.8096, -2.264), (0.7472, 0.9808, -1.656), (0.7472, 0.9829, -1.601), (0.7399, 0.9605, -1.63), (-0.7472, 0.9829, -1.601), (-0.7472, 0.9808, -1.656), (-0.7399, 0.9605, -1.63), (-0.7418, -0.8166, -2.261), (-0.7472, -0.8383, -2.228), (0.7472, -0.8383, -2.228), (0.7418, -0.8166, -2.261), (-0.7472, -1.016, -1.649), (-0.7472, -1.018, -1.609), (-0.7422, -1.002, -1.63), (0.7472, -1.018, -1.609), (0.7472, -1.016, -1.649), (0.7422, -1.002, -1.63)], [], [(6, 14, 24, 43, 42), (3, 18, 25, 47, 46), (0, 3, 46, 34), (31, 83, 82, 76, 77, 29), (36, 35, 48, 49, 16, 22), (4, 5, 55, 57, 39, 38), (2, 1, 41, 44, 54, 53), (24, 17, 52, 54, 44, 43), (9, 8, 11, 12), (4, 1, 8, 9), (61, 63, 9, 12, 13), (59, 61, 13, 10), (11, 10, 13, 12), (2, 5, 62, 58), (1, 2, 58, 60, 8), (5, 4, 9, 63, 62), (5, 2, 53, 55), (20, 17, 16, 21), (33, 73, 72, 66, 67, 28), (24, 23, 25, 22), (19, 7, 37, 40, 23), (23, 20, 21, 25), (21, 16, 49, 50), (22, 16, 17, 24), (25, 21, 50, 51, 45, 47), (1, 4, 38, 41), (40, 39, 57, 56, 20, 23), (7, 6, 42, 37), (56, 52, 17, 20), (14, 19, 23, 24), (18, 15, 22, 25), (82, 78, 75, 76), (27, 64, 65, 68, 70, 32), (30, 31, 29, 26), (0, 15, 30, 80, 79), (78, 80, 30, 26, 74, 75), (67, 64, 27, 28), (32, 33, 28, 27), (7, 19, 32, 70, 69), (18, 3, 81, 83, 31), (15, 18, 31, 30), (3, 0, 79, 81), (19, 14, 33, 32), (14, 6, 71, 73, 33), (6, 7, 69, 71), (34, 35, 36), (37, 38, 39, 40), (41, 42, 43, 44), (45, 46, 47), (37, 42, 41, 38), (34, 46, 45, 35), (15, 0, 34, 36, 22), (52, 53, 54), (55, 56, 57), (52, 56, 55, 53), (50, 49, 48, 51), (45, 51, 48, 35), (58, 59, 60), (61, 62, 63), (58, 62, 61, 59), (8, 60, 59, 10, 11), (68, 69, 70), (71, 72, 73), (64, 67, 66, 65), (68, 72, 71, 69), (72, 68, 65, 66), (78, 79, 80), (81, 82, 83), (74, 77, 76, 75), (78, 82, 81, 79), (26, 29, 77, 74)])
me_cube_008.polygons.foreach_set('use_smooth', [0, 0, 0, 0, 1, 0, 0, 1, 1, 1, 0, 1, 1, 1, 0, 0, 0, 1, 0, 0, 0, 1, 1, 1, 1, 0, 1, 0, 1, 0, 0, 0, 0, 0, 0, 0, 1, 0, 0, 0, 0, 0, 0, 0, 1, 0, 0, 0, 0, 1, 1, 0, 0, 0, 1, 1, 0, 1, 1, 1, 0, 0, 0, 1, 1, 1, 0, 0, 1, 1, 0])
_uv = me_cube_008.uv_layers.new(name='UVMap')
_uv.uv.foreach_set('vector', [0.1497, 0.518, 0.1535, 0.5653, 0.125, 0.5833, 0.125, 0.5023, 0.1308, 0.5043, 0.3503, 0.732, 0.3465, 0.6847, 0.375, 0.6667, 0.375, 0.7476, 0.3684, 0.7451, 0.1497, 0.732, 0.3503, 0.732, 0.3684, 0.7451, 0.1316, 0.7451, 0.3465, 0.6847, 0.3502, 0.7307, 0.3503, 0.732, 0.3503, 0.732, 0.3502, 0.7306, 0.3465, 0.6847, 0.375, 0.002365, 0.3785, 0.0, 0.6162, 0.0, 0.625, 0.008993, 0.625, 0.08333, 0.375, 0.08333, 0.403, 0.472, 0.597, 0.472, 0.6162, 0.4912, 0.6162, 0.5, 0.3785, 0.5, 0.3758, 0.4992, 0.597, 0.278, 0.403, 0.278, 0.3758, 0.2508, 0.3785, 0.25, 0.6162, 0.25, 0.6162, 0.2588, 0.375, 0.1667, 0.625, 0.1667, 0.625, 0.241, 0.6162, 0.25, 0.3785, 0.25, 0.375, 0.2477, 0.403, 0.472, 0.403, 0.278, 0.403, 0.278, 0.403, 0.472, 0.403, 0.472, 0.403, 0.278, 0.403, 0.278, 0.403, 0.472, 0.597, 0.472, 0.5848, 0.472, 0.403, 0.472, 0.403, 0.472, 0.597, 0.472, 0.597, 0.278, 0.597, 0.472, 0.597, 0.472, 0.597, 0.278, 0.403, 0.278, 0.597, 0.278, 0.597, 0.472, 0.403, 0.472, 0.597, 0.278, 0.597, 0.472, 0.597, 0.472, 0.597, 0.278, 0.403, 0.278, 0.597, 0.278, 0.597, 0.278, 0.5848, 0.278, 0.403, 0.278, 0.597, 0.472, 0.403, 0.472, 0.403, 0.472, 0.5848, 0.472, 0.597, 0.472, 0.597, 0.472, 0.597, 0.278, 0.6162, 0.2588, 0.6162, 0.4912, 0.625, 0.5833, 0.875, 0.5833, 0.875, 0.6667, 0.625, 0.6667, 0.1535, 0.5653, 0.1498, 0.5199, 0.1497, 0.518, 0.1497, 0.518, 0.1498, 0.52, 0.1535, 0.5653, 0.125, 0.5833, 0.375, 0.5833, 0.375, 0.6667, 0.125, 0.6667, 0.3465, 0.5653, 0.3503, 0.518, 0.3692, 0.5043, 0.375, 0.5023, 0.375, 0.5833, 0.375, 0.5833, 0.625, 0.5833, 0.625, 0.6667, 0.375, 0.6667, 0.625, 0.6667, 0.875, 0.6667, 0.875, 0.741, 0.625, 0.741, 0.375, 0.08333, 0.625, 0.08333, 0.625, 0.1667, 0.375, 0.1667, 0.375, 0.6667, 0.625, 0.6667, 0.625, 0.741, 0.6162, 0.75, 0.3785, 0.75, 0.375, 0.7476, 0.403, 0.278, 0.403, 0.472, 0.3758, 0.4992, 0.3758, 0.2508, 0.375, 0.5023, 0.3785, 0.5, 0.6162, 0.5, 0.625, 0.509, 0.625, 0.5833, 0.375, 0.5833, 0.3503, 0.518, 0.1497, 0.518, 0.1308, 0.5043, 0.3692, 0.5043, 0.625, 0.509, 0.875, 0.509, 0.875, 0.5833, 0.625, 0.5833, 0.1535, 0.5653, 0.3465, 0.5653, 0.375, 0.5833, 0.125, 0.5833, 0.3465, 0.6847, 0.1535, 0.6847, 0.125, 0.6667, 0.375, 0.6667, 0.3503, 0.732, 0.1497, 0.732, 0.1497, 0.732, 0.3503, 0.732, 0.3465, 0.5653, 0.3502, 0.52, 0.3503, 0.518, 0.3503, 0.518, 0.3502, 0.5199, 0.3465, 0.5653, 0.1535, 0.6847, 0.3465, 0.6847, 0.3465, 0.6847, 0.1535, 0.6847, 0.1497, 0.732, 0.1535, 0.6847, 0.1535, 0.6847, 0.1498, 0.7307, 0.1497, 0.732, 0.1497, 0.732, 0.1498, 0.7307, 0.1535, 0.6847, 0.1535, 0.6847, 0.1498, 0.7306, 0.1497, 0.732, 0.1498, 0.52, 0.3502, 0.52, 0.3465, 0.5653, 0.1535, 0.5653, 0.3465, 0.5653, 0.1535, 0.5653, 0.1535, 0.5653, 0.3465, 0.5653, 0.3503, 0.518, 0.3465, 0.5653, 0.3465, 0.5653, 0.3502, 0.5199, 0.3503, 0.518, 0.3465, 0.6847, 0.3503, 0.732, 0.3503, 0.732, 0.3502, 0.7307, 0.3465, 0.6847, 0.1535, 0.6847, 0.3465, 0.6847, 0.3465, 0.6847, 0.1535, 0.6847, 0.3503, 0.732, 0.1497, 0.732, 0.1497, 0.732, 0.3503, 0.732, 0.3465, 0.5653, 0.1535, 0.5653, 0.1535, 0.5653, 0.3465, 0.5653, 0.1535, 0.5653, 0.1497, 0.518, 0.1497, 0.518, 0.1498, 0.5199, 0.1535, 0.5653, 0.1497, 0.518, 0.3503, 0.518, 0.3503, 0.518, 0.1497, 0.518, 0.1316, 0.7451, 0.125, 0.75, 0.125, 0.7476, 0.3692, 0.5043, 0.3746, 0.5003, 0.375, 0.5, 0.375, 0.5023, 0.1257, 0.5001, 0.1308, 0.5043, 0.125, 0.5023, 0.125, 0.5, 0.375, 0.7501, 0.3684, 0.7451, 0.375, 0.7476, 0.3692, 0.5043, 0.1308, 0.5043, 0.1258, 0.5, 0.3742, 0.5, 0.1316, 0.7451, 0.3684, 0.7451, 0.375, 0.75, 0.125, 0.75, 0.1535, 0.6847, 0.1497, 0.732, 0.1316, 0.7451, 0.125, 0.7476, 0.125, 0.6667, 0.6263, 0.2494, 0.6162, 0.2588, 0.6162, 0.25, 0.6162, 0.4912, 0.625, 0.5, 0.6162, 0.5, 0.625, 0.25, 0.625, 0.5, 0.6162, 0.4912, 0.6162, 0.2588, 0.625, 0.75, 0.625, 1.0, 0.6162, 1.0, 0.6162, 0.75, 0.3785, 0.75, 0.6162, 0.75, 0.6162, 1.0, 0.3785, 1.0, 0.597, 0.278, 0.597, 0.2831, 0.5848, 0.278, 0.597, 0.472, 0.597, 0.4688, 0.5848, 0.472, 0.597, 0.278, 0.597, 0.472, 0.597, 0.472, 0.597, 0.278, 0.403, 0.278, 0.5848, 0.278, 0.597, 0.278, 0.597, 0.278, 0.403, 0.278, 0.3503, 0.518, 0.3503, 0.518, 0.3502, 0.5199, 0.1497, 0.518, 0.1497, 0.518, 0.1498, 0.5199, 0.3502, 0.52, 0.1498, 0.52, 0.1497, 0.518, 0.3503, 0.518, 0.3503, 0.518, 0.1497, 0.518, 0.1497, 0.518, 0.3503, 0.518, 0.1497, 0.518, 0.3503, 0.518, 0.3503, 0.518, 0.1497, 0.518, 0.1497, 0.732, 0.1497, 0.732, 0.1498, 0.7307, 0.3503, 0.732, 0.3503, 0.732, 0.3502, 0.7307, 0.1498, 0.7306, 0.3502, 0.7306, 0.3503, 0.732, 0.1497, 0.732, 0.1497, 0.732, 0.3503, 0.732, 0.3503, 0.732, 0.1497, 0.732, 0.1535, 0.6847, 0.3465, 0.6847, 0.3502, 0.7306, 0.1498, 0.7306])
me_cube_008.use_remesh_fix_poles = True
me_cube_008.use_remesh_preserve_attributes = False
me_cube_008.use_mirror_vertex_groups = False
me_cube_008.update()
me_cube_009 = bpy.data.meshes.new('Cube.009')
me_cube_009.from_pydata([(-0.8415, -1.0, -0.5), (-1.0, -0.8415, -0.5), (-0.8415, -1.0, 0.0), (-1.0, -0.8415, 0.0), (-1.0, -0.8415, 0.5), (-0.8415, -1.0, 0.5), (-0.8415, 1.396, 0.5), (-1.0, 1.221, 0.5), (-0.8415, 1.245, 0.0), (-1.0, 1.07, 0.0), (-1.0, 0.8263, -0.5), (-0.8415, 1.0, -0.5), (1.0, 1.221, 0.5), (0.8415, 1.396, 0.5), (1.0, 1.07, 0.0), (0.8415, 1.245, 0.0), (0.8415, 1.0, -0.5), (1.0, 0.8263, -0.5), (0.8415, -1.0, 0.5), (1.0, -0.8415, 0.5), (0.8415, -1.0, 0.0), (1.0, -0.8415, 0.0), (1.0, -0.8415, -0.5), (0.8415, -1.0, -0.5), (-0.7169, -0.8202, -1.012), (-0.8415, -1.0, -0.951), (-0.83, -0.7071, -1.019), (-1.0, -0.8415, -0.9614), (-0.7574, -0.656, 1.167), (-1.0, -0.8415, 1.14), (-0.6542, -0.7592, 1.177), (-0.8415, -1.0, 1.156), (-0.83, 0.8552, -1.121), (-1.0, 0.9744, -1.08), (-0.7155, 0.9825, -1.13), (-0.8415, 1.151, -1.092), (-0.652, 0.7561, 1.025), (-0.8415, 1.038, 0.9521), (-0.7574, 0.6284, 1.037), (-1.0, 0.8467, 0.9708), (0.83, -0.7071, -1.019), (1.0, -0.8415, -0.9614), (0.7169, -0.8202, -1.012), (0.8415, -1.0, -0.951), (0.6542, -0.7592, 1.177), (0.8415, -1.0, 1.156), (0.7574, -0.656, 1.167), (1.0, -0.8415, 1.14), (0.7155, 0.9825, -1.13), (0.8415, 1.151, -1.092), (0.83, 0.8552, -1.121), (1.0, 0.9744, -1.08), (0.7574, 0.6284, 1.037), (1.0, 0.8467, 0.9708), (0.652, 0.7561, 1.025), (0.8415, 1.038, 0.9521)], [], [(18, 45, 31, 5), (45, 18, 19, 47), (1, 3, 9, 10), (52, 54, 36, 38, 28, 30, 44, 46), (32, 34, 48, 50, 40, 42, 24, 26), (37, 6, 7, 39), (11, 35, 33, 10), (3, 4, 7, 9), (8, 6, 13, 15), (17, 51, 49, 16), (17, 14, 21, 22), (23, 43, 41, 22), (14, 12, 19, 21), (11, 8, 15, 16), (27, 1, 10, 33), (23, 20, 2, 0), (20, 18, 5, 2), (4, 29, 39, 7), (35, 11, 16, 49), (53, 12, 13, 55), (51, 17, 22, 41), (43, 23, 0, 25), (0, 2, 3, 1), (2, 5, 4, 3), (6, 37, 55, 13), (6, 8, 9, 7), (8, 11, 10, 9), (12, 14, 15, 13), (14, 17, 16, 15), (12, 53, 47, 19), (18, 20, 21, 19), (20, 23, 22, 21), (5, 31, 29, 4), (30, 28, 29, 31), (34, 32, 33, 35), (50, 48, 49, 51), (42, 40, 41, 43), (26, 24, 25, 27), (38, 36, 37, 39), (54, 52, 53, 55), (46, 44, 45, 47), (32, 26, 27, 33), (35, 49, 48, 34), (51, 41, 40, 50), (43, 25, 24, 42), (44, 30, 31, 45), (28, 38, 39, 29), (47, 53, 52, 46), (55, 37, 36, 54), (25, 0, 1, 27)])
me_cube_009.polygons.foreach_set('use_smooth', [True] * 50)
_uv = me_cube_009.uv_layers.new(name='UVMap')
_uv.uv.foreach_set('vector', [0.5625, 0.7698, 0.6209, 0.7698, 0.6209, 0.9802, 0.5625, 0.9802, 0.6209, 0.7698, 0.5625, 0.7698, 0.5625, 0.7335, 0.6209, 0.7304, 0.4375, 0.01981, 0.5, 0.01765, 0.5, 0.2306, 0.4375, 0.2283, 0.6312, 0.5262, 0.6477, 0.5062, 0.8523, 0.5062, 0.8688, 0.5262, 0.8688, 0.7277, 0.8526, 0.7438, 0.6474, 0.7438, 0.6312, 0.7277, 0.1312, 0.5225, 0.1476, 0.5057, 0.3524, 0.5057, 0.3688, 0.5225, 0.3688, 0.7293, 0.3526, 0.7443, 0.1474, 0.7443, 0.1312, 0.7293, 0.619, 0.2698, 0.5625, 0.2698, 0.5625, 0.2317, 0.6192, 0.2266, 0.4375, 0.2698, 0.3798, 0.2698, 0.3799, 0.2295, 0.4375, 0.2283, 0.5, 0.01765, 0.5625, 0.01653, 0.5625, 0.2317, 0.5, 0.2306, 0.5, 0.2698, 0.5625, 0.2698, 0.5625, 0.4802, 0.5, 0.4802, 0.4375, 0.5217, 0.3799, 0.5205, 0.3798, 0.4802, 0.4375, 0.4802, 0.4375, 0.5217, 0.5, 0.5194, 0.5, 0.7324, 0.4375, 0.7302, 0.4375, 0.7698, 0.3811, 0.7698, 0.381, 0.7315, 0.4375, 0.7302, 0.5, 0.5194, 0.5625, 0.5183, 0.5625, 0.7335, 0.5, 0.7324, 0.4375, 0.2698, 0.5, 0.2698, 0.5, 0.4802, 0.4375, 0.4802, 0.381, 0.01846, 0.4375, 0.01981, 0.4375, 0.2283, 0.3799, 0.2295, 0.4375, 0.7698, 0.5, 0.7698, 0.5, 0.9802, 0.4375, 0.9802, 0.5, 0.7698, 0.5625, 0.7698, 0.5625, 0.9802, 0.5, 0.9802, 0.5625, 0.01653, 0.6209, 0.01959, 0.6192, 0.2266, 0.5625, 0.2317, 0.3798, 0.2698, 0.4375, 0.2698, 0.4375, 0.4802, 0.3798, 0.4802, 0.6192, 0.5234, 0.5625, 0.5183, 0.5625, 0.4802, 0.619, 0.4802, 0.3799, 0.5205, 0.4375, 0.5217, 0.4375, 0.7302, 0.381, 0.7315, 0.3811, 0.7698, 0.4375, 0.7698, 0.4375, 0.9802, 0.3811, 0.9802, 0.4375, 0.0, 0.5, 0.0, 0.5, 0.01765, 0.4375, 0.01981, 0.5, 0.0, 0.5625, 0.0, 0.5625, 0.01653, 0.5, 0.01765, 0.5625, 0.2698, 0.619, 0.2698, 0.619, 0.4802, 0.5625, 0.4802, 0.5625, 0.2698, 0.5, 0.2698, 0.5, 0.2306, 0.5625, 0.2317, 0.5, 0.2698, 0.4375, 0.2698, 0.4375, 0.2283, 0.5, 0.2306, 0.5625, 0.5183, 0.5, 0.5194, 0.5, 0.4802, 0.5625, 0.4802, 0.5, 0.5194, 0.4375, 0.5217, 0.4375, 0.4802, 0.5, 0.4802, 0.5625, 0.5183, 0.6192, 0.5234, 0.6209, 0.7304, 0.5625, 0.7335, 0.5625, 0.7698, 0.5, 0.7698, 0.5, 0.7324, 0.5625, 0.7335, 0.5, 0.7698, 0.4375, 0.7698, 0.4375, 0.7302, 0.5, 0.7324, 0.5625, 0.0, 0.6209, 0.0, 0.6209, 0.01959, 0.5625, 0.01653, 0.8526, 0.7438, 0.8688, 0.7277, 0.875, 0.7302, 0.8555, 0.7497, 0.1476, 0.5057, 0.1312, 0.5225, 0.125, 0.5204, 0.1438, 0.501, 0.3688, 0.5225, 0.3524, 0.5057, 0.3562, 0.501, 0.375, 0.5204, 0.3526, 0.7443, 0.3688, 0.7293, 0.3748, 0.7319, 0.3552, 0.75, 0.1312, 0.7293, 0.1474, 0.7443, 0.1448, 0.75, 0.1252, 0.7319, 0.8688, 0.5262, 0.8523, 0.5062, 0.8552, 0.5, 0.8724, 0.5208, 0.6477, 0.5062, 0.6312, 0.5262, 0.6276, 0.5208, 0.6448, 0.5, 0.6312, 0.7277, 0.6474, 0.7438, 0.6445, 0.7497, 0.625, 0.7302, 0.1312, 0.5225, 0.1312, 0.7293, 0.125, 0.7317, 0.125, 0.5222, 0.1448, 0.5, 0.3552, 0.5, 0.3524, 0.5057, 0.1476, 0.5057, 0.3799, 0.5205, 0.381, 0.7315, 0.3688, 0.7293, 0.3688, 0.5225, 0.3552, 0.75, 0.1448, 0.75, 0.1474, 0.7443, 0.3526, 0.7443, 0.6474, 0.7438, 0.8526, 0.7438, 0.8552, 0.75, 0.6448, 0.75, 0.8688, 0.7277, 0.8688, 0.5262, 0.875, 0.524, 0.875, 0.7296, 0.6209, 0.7304, 0.6192, 0.5234, 0.6312, 0.5262, 0.6312, 0.7277, 0.6448, 0.5, 0.8552, 0.5, 0.8523, 0.5062, 0.6477, 0.5062, 0.3811, 0.0, 0.4375, 0.0, 0.4375, 0.01981, 0.381, 0.01846])
me_cube_009.use_remesh_fix_poles = True
me_cube_009.use_remesh_preserve_attributes = False
me_cube_009.use_mirror_vertex_groups = False
me_cube_009.update()
me_cube_010 = bpy.data.meshes.new('Cube.010')
me_cube_010.from_pydata([(-0.8619, -1.0, -0.3333), (-1.0, -0.8617, -0.3451), (-1.0, -0.8617, 0.3278), (-0.8619, -1.0, 0.3333), (-0.8619, 1.374, 0.2392), (-1.0, 1.234, 0.2447), (-1.0, 1.072, -0.5098), (-0.8619, 1.211, -0.5217), (1.0, 1.234, 0.2447), (0.8619, 1.374, 0.2392), (0.8619, 1.211, -0.5217), (1.0, 1.072, -0.5098), (0.8619, -1.0, 0.3333), (1.0, -0.8617, 0.3278), (1.0, -0.8617, -0.3451), (0.8619, -1.0, -0.3333), (-0.6795, -0.9879, -1.67), (-0.8619, -1.239, -1.479), (-0.7669, -0.8989, -1.67), (-1.0, -1.098, -1.48), (-0.6675, -0.5509, 1.288), (-1.0, -0.8528, 1.166), (-0.5915, -0.6269, 1.294), (-0.8619, -0.991, 1.177), (-0.7669, 0.6974, -1.68), (-1.0, 0.9155, -1.493), (-0.6795, 0.7865, -1.681), (-0.8619, 1.056, -1.494), (-0.5913, 0.8567, 1.184), (-0.8619, 1.23, 1.012), (-0.6675, 0.7788, 1.19), (-1.0, 1.089, 1.023), (0.7669, -0.8989, -1.67), (1.0, -1.098, -1.48), (0.6795, -0.9879, -1.67), (0.8619, -1.239, -1.479), (0.5915, -0.6269, 1.294), (0.8619, -0.991, 1.177), (0.6675, -0.5509, 1.288), (1.0, -0.8528, 1.166), (0.6795, 0.7865, -1.681), (0.8619, 1.056, -1.494), (0.7669, 0.6974, -1.68), (1.0, 0.9155, -1.493), (0.6675, 0.7788, 1.19), (1.0, 1.089, 1.023), (0.5913, 0.8567, 1.184), (0.8619, 1.23, 1.012)], [], [(12, 37, 23, 3), (37, 12, 13, 39), (1, 2, 5, 6), (44, 46, 28, 30, 20, 22, 36, 38), (24, 26, 40, 42, 32, 34, 16, 18), (29, 4, 5, 31), (7, 27, 25, 6), (7, 4, 9, 10), (11, 43, 41, 10), (15, 35, 33, 14), (11, 8, 13, 14), (19, 1, 6, 25), (15, 12, 3, 0), (2, 21, 31, 5), (27, 7, 10, 41), (45, 8, 9, 47), (43, 11, 14, 33), (35, 15, 0, 17), (0, 3, 2, 1), (4, 29, 47, 9), (4, 7, 6, 5), (8, 11, 10, 9), (8, 45, 39, 13), (12, 15, 14, 13), (3, 23, 21, 2), (22, 20, 21, 23), (26, 24, 25, 27), (42, 40, 41, 43), (34, 32, 33, 35), (18, 16, 17, 19), (30, 28, 29, 31), (46, 44, 45, 47), (38, 36, 37, 39), (24, 18, 19, 25), (27, 41, 40, 26), (43, 33, 32, 42), (35, 17, 16, 34), (36, 22, 23, 37), (20, 30, 31, 21), (39, 45, 44, 38), (47, 29, 28, 46), (17, 0, 1, 19)])
me_cube_010.polygons.foreach_set('use_smooth', [True] * 42)
_uv = me_cube_010.uv_layers.new(name='UVMap')
_uv.uv.foreach_set('vector', [0.5417, 0.7673, 0.6202, 0.7673, 0.6202, 0.9827, 0.5417, 0.9827, 0.6202, 0.7673, 0.5417, 0.7673, 0.5417, 0.7354, 0.6202, 0.7344, 0.4583, 0.01563, 0.5417, 0.01456, 0.5417, 0.2352, 0.4583, 0.2343, 0.6315, 0.5183, 0.645, 0.5058, 0.855, 0.5058, 0.8685, 0.5183, 0.8685, 0.732, 0.8551, 0.7442, 0.6449, 0.7442, 0.6315, 0.732, 0.1315, 0.5176, 0.145, 0.5056, 0.355, 0.5056, 0.3685, 0.5176, 0.3685, 0.7324, 0.355, 0.7444, 0.145, 0.7444, 0.1315, 0.7324, 0.6198, 0.2673, 0.5417, 0.2673, 0.5417, 0.2352, 0.6198, 0.2341, 0.4583, 0.2673, 0.3792, 0.2673, 0.3791, 0.2347, 0.4583, 0.2343, 0.4583, 0.2673, 0.5417, 0.2673, 0.5417, 0.4827, 0.4583, 0.4827, 0.4583, 0.5157, 0.3791, 0.5153, 0.3792, 0.4827, 0.4583, 0.4827, 0.4583, 0.7673, 0.3786, 0.7673, 0.3786, 0.7347, 0.4583, 0.7344, 0.4583, 0.5157, 0.5417, 0.5148, 0.5417, 0.7354, 0.4583, 0.7344, 0.3786, 0.01531, 0.4583, 0.01563, 0.4583, 0.2343, 0.3791, 0.2347, 0.4583, 0.7673, 0.5417, 0.7673, 0.5417, 0.9827, 0.4583, 0.9827, 0.5417, 0.01456, 0.6202, 0.01556, 0.6198, 0.2341, 0.5417, 0.2352, 0.3792, 0.2673, 0.4583, 0.2673, 0.4583, 0.4827, 0.3792, 0.4827, 0.6198, 0.5159, 0.5417, 0.5148, 0.5417, 0.4827, 0.6198, 0.4827, 0.3791, 0.5153, 0.4583, 0.5157, 0.4583, 0.7344, 0.3786, 0.7347, 0.3786, 0.7673, 0.4583, 0.7673, 0.4583, 0.9827, 0.3786, 0.9827, 0.4583, 0.0, 0.5417, 0.0, 0.5417, 0.01456, 0.4583, 0.01563, 0.5417, 0.2673, 0.6198, 0.2673, 0.6198, 0.4827, 0.5417, 0.4827, 0.5417, 0.2673, 0.4583, 0.2673, 0.4583, 0.2343, 0.5417, 0.2352, 0.5417, 0.5148, 0.4583, 0.5157, 0.4583, 0.4827, 0.5417, 0.4827, 0.5417, 0.5148, 0.6198, 0.5159, 0.6202, 0.7344, 0.5417, 0.7354, 0.5417, 0.7673, 0.4583, 0.7673, 0.4583, 0.7344, 0.5417, 0.7354, 0.5417, 0.0, 0.6202, 0.0, 0.6202, 0.01556, 0.5417, 0.01456, 0.8551, 0.7442, 0.8685, 0.732, 0.875, 0.7344, 0.8579, 0.7498, 0.145, 0.5056, 0.1315, 0.5176, 0.1255, 0.5149, 0.1423, 0.5, 0.3685, 0.5176, 0.355, 0.5056, 0.3577, 0.5, 0.3745, 0.5149, 0.355, 0.7444, 0.3685, 0.7324, 0.375, 0.7347, 0.3584, 0.7494, 0.1315, 0.7324, 0.145, 0.7444, 0.1416, 0.7494, 0.125, 0.7347, 0.8685, 0.5183, 0.855, 0.5058, 0.8577, 0.5, 0.8742, 0.5152, 0.645, 0.5058, 0.6315, 0.5183, 0.6258, 0.5152, 0.6423, 0.5, 0.6315, 0.732, 0.6449, 0.7442, 0.6421, 0.7498, 0.625, 0.7344, 0.1315, 0.5176, 0.1315, 0.7324, 0.125, 0.7336, 0.125, 0.5153, 0.1423, 0.5, 0.3577, 0.5, 0.355, 0.5056, 0.145, 0.5056, 0.3791, 0.5153, 0.3786, 0.7347, 0.3685, 0.7324, 0.3685, 0.5176, 0.3577, 0.75, 0.1423, 0.75, 0.145, 0.7444, 0.355, 0.7444, 0.6449, 0.7442, 0.8551, 0.7442, 0.8577, 0.75, 0.6423, 0.75, 0.8685, 0.732, 0.8685, 0.5183, 0.875, 0.516, 0.875, 0.734, 0.6202, 0.7344, 0.6198, 0.5159, 0.6315, 0.5183, 0.6315, 0.732, 0.6423, 0.5, 0.8577, 0.5, 0.855, 0.5058, 0.645, 0.5058, 0.3786, 0.0, 0.4583, 0.0, 0.4583, 0.01563, 0.3786, 0.01531])
me_cube_010.use_remesh_fix_poles = True
me_cube_010.use_remesh_preserve_attributes = False
me_cube_010.use_mirror_vertex_groups = False
me_cube_010.update()
me_cube_012 = bpy.data.meshes.new('Cube.012')
me_cube_012.from_pydata([(-0.609, -1.002, -1.0), (0.609, -1.002, -1.0), (-1.0, -1.0, -0.5643), (-1.0, -1.0, -0.06434), (-1.0, -1.0, 0.4357), (1.0, -1.0, 0.4357), (1.0, -1.0, -0.06434), (1.0, -1.0, -0.5643), (-0.8786, -1.0, 1.0), (-1.0, -1.0, 0.8786), (-0.5414, -0.1516, -0.9361), (-0.609, -0.3938, -1.0), (-1.0, 0.8647, 0.8786), (-0.8786, 0.8786, 1.0), (-0.8763, 1.0, 0.8786), (1.0, -1.0, 0.8786), (0.8786, -1.0, 1.0), (0.5414, -0.1516, -0.9361), (0.609, -0.3938, -1.0), (0.8763, 1.0, 0.8786), (0.8786, 0.8786, 1.0), (1.0, 0.8647, 0.8786), (-0.8762, 1.0, 0.4357), (-1.0, 0.8642, 0.4357), (-0.8759, 0.7458, -0.06434), (-1.0, 0.6085, -0.06434), (-0.9079, 0.3167, -0.5643), (-0.7948, 0.4426, -0.5643), (1.0, 0.8642, 0.4357), (0.8762, 1.0, 0.4357), (1.0, 0.6085, -0.06434), (0.8759, 0.7458, -0.06434), (0.7948, 0.4426, -0.5643), (0.9079, 0.3167, -0.5643)], [], [(20, 13, 8, 16), (28, 21, 15, 5), (18, 33, 7, 1), (4, 9, 12, 23), (22, 14, 19, 29), (0, 2, 26, 11), (1, 7, 2, 0), (7, 6, 3, 2), (6, 5, 4, 3), (3, 4, 23, 25), (33, 30, 6, 7), (11, 18, 1, 0), (30, 28, 5, 6), (2, 3, 25, 26), (10, 27, 32, 17), (27, 24, 31, 32), (24, 22, 29, 31), (12, 13, 14), (19, 20, 21), (8, 13, 12, 9), (27, 10, 11, 26), (18, 11, 10, 17), (13, 20, 19, 14), (33, 18, 17, 32), (20, 16, 15, 21), (14, 22, 23, 12), (22, 24, 25, 23), (24, 27, 26, 25), (21, 28, 29, 19), (28, 30, 31, 29), (30, 33, 32, 31), (5, 15, 16, 8, 9, 4)])
me_cube_012.polygons.foreach_set('use_smooth', [True] * 32)
_uv = me_cube_012.uv_layers.new(name='UVMap')
_uv.uv.foreach_set('vector', [0.6402, 0.5152, 0.8598, 0.5152, 0.8598, 0.75, 0.6402, 0.75, 0.5545, 0.517, 0.6098, 0.5169, 0.6098, 0.75, 0.5545, 0.75, 0.375, 0.5465, 0.4295, 0.5239, 0.4295, 0.75, 0.375, 0.75, 0.5545, 0.0, 0.6098, 0.0, 0.6098, 0.2331, 0.5545, 0.233, 0.5545, 0.2655, 0.6098, 0.2655, 0.6098, 0.4845, 0.5545, 0.4845, 0.375, 0.0, 0.4295, 0.0, 0.4295, 0.2261, 0.375, 0.2035, 0.375, 0.75, 0.4295, 0.75, 0.4295, 1.0, 0.375, 1.0, 0.4295, 0.75, 0.492, 0.75, 0.492, 1.0, 0.4295, 1.0, 0.492, 0.75, 0.5545, 0.75, 0.5545, 1.0, 0.492, 1.0, 0.492, 0.0, 0.5545, 0.0, 0.5545, 0.233, 0.492, 0.2303, 0.4295, 0.5239, 0.492, 0.5197, 0.492, 0.75, 0.4295, 0.75, 0.125, 0.5465, 0.375, 0.5465, 0.375, 0.75, 0.125, 0.75, 0.492, 0.5197, 0.5545, 0.517, 0.5545, 0.75, 0.492, 0.75, 0.4295, 0.0, 0.492, 0.0, 0.492, 0.2303, 0.4295, 0.2261, 0.383, 0.2709, 0.4295, 0.2656, 0.4295, 0.4844, 0.383, 0.4791, 0.4295, 0.2656, 0.492, 0.2655, 0.492, 0.4845, 0.4295, 0.4844, 0.492, 0.2655, 0.5545, 0.2655, 0.5545, 0.4845, 0.492, 0.4845, 0.6098, 0.2331, 0.625, 0.2348, 0.6098, 0.25, 0.6098, 0.4845, 0.625, 0.4848, 0.6098, 0.5, 0.625, 0.0, 0.625, 0.2348, 0.6098, 0.2331, 0.6098, 0.0, 0.4295, 0.2656, 0.383, 0.2709, 0.375, 0.2035, 0.4295, 0.2261, 0.375, 0.5465, 0.125, 0.5465, 0.1389, 0.5, 0.3611, 0.5, 0.625, 0.2652, 0.625, 0.4848, 0.6098, 0.4845, 0.6098, 0.2655, 0.4295, 0.5239, 0.375, 0.5465, 0.383, 0.4791, 0.4295, 0.4844, 0.6402, 0.5152, 0.6402, 0.75, 0.6098, 0.75, 0.6098, 0.5169, 0.6098, 0.2655, 0.5545, 0.2655, 0.5545, 0.233, 0.6098, 0.2331, 0.5545, 0.2655, 0.492, 0.2655, 0.492, 0.2303, 0.5545, 0.233, 0.492, 0.2655, 0.4295, 0.2656, 0.4295, 0.2261, 0.492, 0.2303, 0.6098, 0.5169, 0.5545, 0.517, 0.5545, 0.4845, 0.6098, 0.4845, 0.5545, 0.517, 0.492, 0.5197, 0.492, 0.4845, 0.5545, 0.4845, 0.492, 0.5197, 0.4295, 0.5239, 0.4295, 0.4844, 0.492, 0.4845, 0.5545, 0.75, 0.6098, 0.75, 0.625, 0.7652, 0.625, 0.9848, 0.6098, 1.0, 0.5545, 1.0])
me_cube_012.use_remesh_fix_poles = True
me_cube_012.use_remesh_preserve_attributes = False
me_cube_012.use_mirror_vertex_groups = False
me_cube_012.update()
me_cylinder = bpy.data.meshes.new('Cylinder')
me_cylinder.from_pydata([(0.0, 0.01, -0.12), (0.0, 0.01, 0.12), (0.004067, 0.009135, -0.12), (0.004067, 0.009135, 0.12), (0.007431, 0.006691, -0.12), (0.007431, 0.006691, 0.12), (0.009511, 0.00309, -0.12), (0.009511, 0.00309, 0.12), (0.009945, -0.001045, -0.12), (0.009945, -0.001045, 0.12), (0.00866, -0.005, -0.12), (0.00866, -0.005, 0.12), (0.005878, -0.00809, -0.12), (0.005878, -0.00809, 0.12), (0.002079, -0.009782, -0.12), (0.002079, -0.009782, 0.12), (-0.002079, -0.009782, -0.12), (-0.002079, -0.009782, 0.12), (-0.005878, -0.00809, -0.12), (-0.005878, -0.00809, 0.12), (-0.00866, -0.005, -0.12), (-0.00866, -0.005, 0.12), (-0.009945, -0.001045, -0.12), (-0.009945, -0.001045, 0.12), (-0.009511, 0.00309, -0.12), (-0.009511, 0.00309, 0.12), (-0.007431, 0.006691, -0.12), (-0.007431, 0.006691, 0.12), (-0.004067, 0.009136, -0.12), (-0.004067, 0.009136, 0.12)], [], [(0, 1, 3, 2), (2, 3, 5, 4), (4, 5, 7, 6), (6, 7, 9, 8), (8, 9, 11, 10), (10, 11, 13, 12), (12, 13, 15, 14), (14, 15, 17, 16), (16, 17, 19, 18), (18, 19, 21, 20), (20, 21, 23, 22), (22, 23, 25, 24), (24, 25, 27, 26), (3, 1, 29, 27, 25, 23, 21, 19, 17, 15, 13, 11, 9, 7, 5), (26, 27, 29, 28), (28, 29, 1, 0), (0, 2, 4, 6, 8, 10, 12, 14, 16, 18, 20, 22, 24, 26, 28)])
me_cylinder.polygons.foreach_set('use_smooth', [True] * 17)
_uv = me_cylinder.uv_layers.new(name='UVMap')
_uv.uv.foreach_set('vector', [1.0, 0.5, 1.0, 1.0, 0.9333, 1.0, 0.9333, 0.5, 0.9333, 0.5, 0.9333, 1.0, 0.8667, 1.0, 0.8667, 0.5, 0.8667, 0.5, 0.8667, 1.0, 0.8, 1.0, 0.8, 0.5, 0.8, 0.5, 0.8, 1.0, 0.7333, 1.0, 0.7333, 0.5, 0.7333, 0.5, 0.7333, 1.0, 0.6667, 1.0, 0.6667, 0.5, 0.6667, 0.5, 0.6667, 1.0, 0.6, 1.0, 0.6, 0.5, 0.6, 0.5, 0.6, 1.0, 0.5333, 1.0, 0.5333, 0.5, 0.5333, 0.5, 0.5333, 1.0, 0.4667, 1.0, 0.4667, 0.5, 0.4667, 0.5, 0.4667, 1.0, 0.4, 1.0, 0.4, 0.5, 0.4, 0.5, 0.4, 1.0, 0.3333, 1.0, 0.3333, 0.5, 0.3333, 0.5, 0.3333, 1.0, 0.2667, 1.0, 0.2667, 0.5, 0.2667, 0.5, 0.2667, 1.0, 0.2, 1.0, 0.2, 0.5, 0.2, 0.5, 0.2, 1.0, 0.1333, 1.0, 0.1333, 0.5, 0.3476, 0.4693, 0.25, 0.49, 0.1524, 0.4693, 0.07165, 0.4106, 0.02175, 0.3242, 0.01131, 0.2249, 0.04215, 0.13, 0.1089, 0.05584, 0.2001, 0.01524, 0.2999, 0.01524, 0.3911, 0.05584, 0.4578, 0.13, 0.4887, 0.2249, 0.4783, 0.3242, 0.4284, 0.4106, 0.1333, 0.5, 0.1333, 1.0, 0.06667, 1.0, 0.06667, 0.5, 0.06667, 0.5, 0.06667, 1.0, 4.47e-08, 1.0, 4.47e-08, 0.5, 0.75, 0.49, 0.8476, 0.4693, 0.9284, 0.4106, 0.9783, 0.3242, 0.9887, 0.2249, 0.9578, 0.13, 0.8911, 0.05584, 0.7999, 0.01524, 0.7001, 0.01524, 0.6089, 0.05584, 0.5422, 0.13, 0.5113, 0.2249, 0.5217, 0.3242, 0.5716, 0.4106, 0.6524, 0.4693])
me_cylinder.use_remesh_fix_poles = True
me_cylinder.use_remesh_preserve_attributes = False
me_cylinder.use_mirror_vertex_groups = False
me_cylinder.update()
me_plane = bpy.data.meshes.new('Plane')
me_plane.from_pydata([(-1.0, -1.0, 0.0), (1.0, -1.0, 0.0), (-1.0, 1.0, 0.0), (1.0, 1.0, 0.0)], [], [(0, 1, 3, 2)])
_uv = me_plane.uv_layers.new(name='UVMap')
_uv.uv.foreach_set('vector', [0.0, 0.0, 1.0, 0.0, 1.0, 1.0, 0.0, 1.0])
me_plane.use_remesh_fix_poles = True
me_plane.use_remesh_preserve_attributes = False
me_plane.use_mirror_vertex_groups = False
me_plane.update()
me_plane_001 = bpy.data.meshes.new('Plane.001')
me_plane_001.from_pydata([(-1.0, -1.0, 0.0), (1.0, -1.0, 0.0), (-1.0, 1.0, 0.0), (1.0, 1.0, 0.0)], [], [(0, 1, 3, 2)])
_uv = me_plane_001.uv_layers.new(name='UVMap')
_uv.uv.foreach_set('vector', [0.0, 0.0, 1.0, 0.0, 1.0, 1.0, 0.0, 1.0])
me_plane_001.use_remesh_fix_poles = True
me_plane_001.use_remesh_preserve_attributes = False
me_plane_001.use_mirror_vertex_groups = False
me_plane_001.update()
me_plane_003 = bpy.data.meshes.new('Plane.003')
me_plane_003.from_pydata([(-1.0, -1.0, 0.0), (1.0, -1.0, 0.0), (-1.0, 1.0, 0.0), (1.0, 1.0, 0.0)], [], [(0, 1, 3, 2)])
_uv = me_plane_003.uv_layers.new(name='UVMap')
_uv.uv.foreach_set('vector', [0.0, 0.0, 1.0, 0.0, 1.0, 1.0, 0.0, 1.0])
me_plane_003.use_remesh_fix_poles = True
me_plane_003.use_remesh_preserve_attributes = False
me_plane_003.use_mirror_vertex_groups = False
me_plane_003.update()
me_plane_004 = bpy.data.meshes.new('Plane.004')
me_plane_004.from_pydata([(-1.0, -1.0, 0.0), (1.0, -1.0, 0.0), (-1.0, 1.0, 0.0), (1.0, 1.0, 0.0)], [], [(0, 1, 3, 2)])
_uv = me_plane_004.uv_layers.new(name='UVMap')
_uv.uv.foreach_set('vector', [0.0, 0.0, 1.0, 0.0, 1.0, 1.0, 0.0, 1.0])
me_plane_004.use_remesh_fix_poles = True
me_plane_004.use_remesh_preserve_attributes = False
me_plane_004.use_mirror_vertex_groups = False
me_plane_004.update()
me_plane_005 = bpy.data.meshes.new('Plane.005')
me_plane_005.from_pydata([(-1.0, -1.0, 0.0), (1.0, -1.0, 0.0), (-1.0, 1.0, 0.0), (1.0, 1.0, 0.0)], [], [(0, 1, 3, 2)])
_uv = me_plane_005.uv_layers.new(name='UVMap')
_uv.uv.foreach_set('vector', [0.0, 0.0, 1.0, 0.0, 1.0, 1.0, 0.0, 1.0])
me_plane_005.use_remesh_fix_poles = True
me_plane_005.use_remesh_preserve_attributes = False
me_plane_005.use_mirror_vertex_groups = False
me_plane_005.update()
me_plane_006 = bpy.data.meshes.new('Plane.006')
me_plane_006.from_pydata([(-1.0, -1.0, 0.0), (1.0, -1.0, 0.0), (-1.0, 1.0, 0.0), (1.0, 1.0, 0.0)], [], [(0, 1, 3, 2)])
_uv = me_plane_006.uv_layers.new(name='UVMap')
_uv.uv.foreach_set('vector', [0.0, 0.0, 1.0, 0.0, 1.0, 1.0, 0.0, 1.0])
me_plane_006.use_remesh_fix_poles = True
me_plane_006.use_remesh_preserve_attributes = False
me_plane_006.use_mirror_vertex_groups = False
me_plane_006.update()

# ---- objects
ob_cube = bpy.data.objects.new('Cube', me_cube)
ob_light = bpy.data.objects.new('Light', light_light)
ob_camera = bpy.data.objects.new('Camera', cam_camera)
ob_empty = bpy.data.objects.new('Empty', None)
ob_cube_001 = bpy.data.objects.new('Cube.001', me_cube_001)
ob_cube_002 = bpy.data.objects.new('Cube.002', me_cube_002)
ob_cube_003 = bpy.data.objects.new('Cube.003', me_cube_003)
ob_cube_004 = bpy.data.objects.new('Cube.004', me_cube_004)
ob_cube_006 = bpy.data.objects.new('Cube.006', me_cube_008)
ob_cube_007 = bpy.data.objects.new('Cube.007', me_cube_009)
ob_cube_008 = bpy.data.objects.new('Cube.008', me_cube_010)
ob_cube_009 = bpy.data.objects.new('Cube.009', me_cube_012)
ob_cylinder = bpy.data.objects.new('Cylinder', me_cylinder)
ob_plane = bpy.data.objects.new('Plane', me_plane)
ob_plane_001 = bpy.data.objects.new('Plane.001', me_plane_001)
ob_plane_002 = bpy.data.objects.new('Plane.002', me_plane_003)
ob_plane_003 = bpy.data.objects.new('Plane.003', me_plane_004)
ob_plane_004 = bpy.data.objects.new('Plane.004', me_plane_005)
ob_plane_005 = bpy.data.objects.new('Plane.005', me_plane_006)

# ---- transforms, parenting, visibility, modifiers, constraints
ob_cube.location = (0.06782, 0.0, 0.7097)
ob_cube.scale = (0.1922, 0.1922, 0.1922)
ob_cube.lock_rotations_4d = False
ob_cube.empty_display_type = 'ARROWS'
ob_cube.lineart.crease_threshold = 0.0
_m = ob_cube.modifiers.new('Triangulate', 'TRIANGULATE')
ob_light.location = (4.076, 1.005, 5.904)
ob_light.rotation_euler = (0.6503, 0.05522, 1.866)
ob_light.lock_rotations_4d = False
ob_light.empty_display_type = 'ARROWS'
ob_light.color = (0.0, 0.0, 0.0, 0.0)
ob_light.lineart.crease_threshold = 0.0
ob_camera.location = (7.359, -6.926, 4.958)
ob_camera.rotation_euler = (1.109, 0.0, 0.8149)
ob_camera.lock_rotations_4d = False
ob_camera.empty_display_type = 'ARROWS'
ob_camera.color = (0.0, 0.0, 0.0, 0.0)
ob_camera.display_type = 'WIRE'
ob_camera.lineart.crease_threshold = 0.0
ob_empty.location = (-2.0, 0.2454, -0.1753)
ob_empty.rotation_euler = (1.571, 0.0, 1.571)
ob_empty.empty_display_type = 'IMAGE'
ob_empty.empty_display_size = 5.0
ob_empty.empty_image_depth = 'FRONT'
ob_empty.use_empty_image_alpha = True
ob_empty.color = (1.0, 1.0, 1.0, 0.315)
ob_empty.lineart.crease_threshold = 0.0
ob_cube_001.location = (0.0, 0.0, 0.1945)
ob_cube_001.scale = (0.09007, 0.1878, 0.09007)
ob_cube_001.lock_rotations_4d = False
ob_cube_001.empty_display_type = 'ARROWS'
ob_cube_001.lineart.crease_threshold = 0.0
_m = ob_cube_001.modifiers.new('Triangulate', 'TRIANGULATE')
ob_cube_002.location = (0.0, 0.0, -0.1388)
ob_cube_002.scale = (0.06717, 0.1211, 0.06717)
ob_cube_002.lock_rotations_4d = False
ob_cube_002.empty_display_type = 'ARROWS'
ob_cube_002.lineart.crease_threshold = 0.0
ob_cube_003.location = (0.0, 0.33, 0.09753)
ob_cube_003.rotation_euler = (-0.9802, -1.844e-16, 9.84e-17)
ob_cube_003.scale = (0.02611, 0.1215, 0.01925)
ob_cube_003.lock_rotations_4d = False
ob_cube_003.empty_display_type = 'ARROWS'
ob_cube_003.lineart.crease_threshold = 0.0
_m = ob_cube_003.modifiers.new('Mirror', 'MIRROR')
_m.use_axis = (False, True, False)
_m.mirror_object = ob_cube_001
ob_cube_004.location = (5.17e-26, 0.4759, -0.1326)
ob_cube_004.rotation_euler = (-0.9577, -1.816e-16, 9.429e-17)
ob_cube_004.scale = (0.02239, 0.09945, 0.01575)
ob_cube_004.lock_rotations_4d = False
ob_cube_004.empty_display_type = 'ARROWS'
ob_cube_004.lineart.crease_threshold = 0.0
_m = ob_cube_004.modifiers.new('Mirror', 'MIRROR')
_m.use_axis = (False, True, False)
_m.mirror_object = ob_cube_001
ob_cube_006.location = (1.034e-25, 0.5811, -0.2617)
ob_cube_006.rotation_euler = (0.722, 1.467e-16, 5.54e-17)
ob_cube_006.scale = (0.009017, 0.03935, 0.03935)
ob_cube_006.lineart.crease_threshold = 0.0
_m = ob_cube_006.modifiers.new('Mirror', 'MIRROR')
_m.use_axis = (False, True, False)
_m.mirror_object = ob_cube_001
ob_cube_007.location = (0.0, 0.1163, -0.4242)
ob_cube_007.rotation_euler = (0.0, -0.0, -1.571)
ob_cube_007.scale = (0.02316, 0.02558, 0.1093)
ob_cube_007.lineart.crease_threshold = 0.0
_m = ob_cube_007.modifiers.new('Mirror', 'MIRROR')
_m.use_axis = (False, True, False)
_m.mirror_object = ob_cube_002
ob_cube_008.location = (-2.983e-10, 0.1251, -0.7634)
ob_cube_008.rotation_euler = (0.0, -0.0, -1.571)
ob_cube_008.scale = (0.03274, 0.02558, 0.04952)
ob_cube_008.lineart.crease_threshold = 0.0
_m = ob_cube_008.modifiers.new('Mirror', 'MIRROR')
_m.use_axis = (False, True, False)
_m.mirror_object = ob_cube_002
ob_cube_009.location = (0.0379, 0.1697, -0.9026)
ob_cube_009.rotation_euler = (0.8083, 1.606e-16, -0.8664)
ob_cube_009.scale = (0.03274, 0.02558, 0.04952)
ob_cube_009.lineart.crease_threshold = 0.0
_m = ob_cube_009.modifiers.new('Mirror', 'MIRROR')
_m.use_axis = (False, True, False)
_m.mirror_object = ob_cube_002
ob_cylinder.location = (0.0, 0.0, 0.4023)
ob_cylinder.rotation_euler = (0.0, 0.2097, 0.0)
ob_cylinder.scale = (1.0, 1.0, 1.126)
ob_cylinder.lineart.crease_threshold = 0.0
ob_plane.location = (-0.005876, 0.0, 0.4089)
ob_plane.rotation_euler = (-0.0, 1.798, -0.0)
ob_plane.scale = (0.1422, 0.01291, 0.05211)
ob_plane.lineart.crease_threshold = 0.0
ob_plane_001.location = (-0.006147, -0.02294, 0.04725)
ob_plane_001.rotation_euler = (-1.634, 1.903, -1.593)
ob_plane_001.scale = (0.1435, 0.01385, 0.03659)
ob_plane_001.lineart.crease_threshold = 0.0
_m = ob_plane_001.modifiers.new('Mirror', 'MIRROR')
_m.use_axis = (False, True, False)
_m.mirror_object = ob_cube_002
ob_plane_002.location = (0.003068, 0.09026, -0.2499)
ob_plane_002.rotation_euler = (1.335, 1.122, 1.358)
ob_plane_002.scale = (-0.06691, 0.008943, 0.05211)
ob_plane_002.lineart.crease_threshold = 0.0
_m = ob_plane_002.modifiers.new('Mirror', 'MIRROR')
_m.use_axis = (False, True, False)
_m.mirror_object = ob_cube_002
ob_plane_003.location = (-0.005876, 0.1208, -0.6027)
ob_plane_003.rotation_euler = (-1.571, 1.596, -1.571)
ob_plane_003.scale = (0.1422, 0.008119, 0.05211)
ob_plane_003.lineart.crease_threshold = 0.0
_m = ob_plane_003.modifiers.new('Mirror', 'MIRROR')
_m.use_axis = (False, True, False)
_m.mirror_object = ob_cube_002
ob_plane_004.location = (-0.004314, 0.1294, -0.8412)
ob_plane_004.rotation_euler = (0.0, 1.105, 0.9233)
ob_plane_004.scale = (0.04284, 0.01291, 0.05211)
ob_plane_004.lineart.crease_threshold = 0.0
_m = ob_plane_004.modifiers.new('Mirror', 'MIRROR')
_m.use_axis = (False, True, False)
_m.mirror_object = ob_cube_002
ob_plane_005.location = (0.01216, 0.2273, 0.2271)
ob_plane_005.rotation_euler = (-1.649, 2.504, -1.249)
ob_plane_005.scale = (0.0791, 0.009547, 0.06126)
ob_plane_005.lineart.crease_threshold = 0.0
_m = ob_plane_005.modifiers.new('Mirror', 'MIRROR')
_m.use_axis = (False, True, False)
_m.mirror_object = ob_cube_001

# ---- collection membership
col_collection.objects.link(ob_cube)
col_collection.objects.link(ob_light)
col_collection.objects.link(ob_camera)
col_collection.objects.link(ob_empty)
col_collection.objects.link(ob_cube_001)
col_collection.objects.link(ob_cube_002)
col_collection.objects.link(ob_cube_003)
col_collection.objects.link(ob_cube_004)
col_collection.objects.link(ob_cube_006)
col_collection.objects.link(ob_cube_007)
col_collection.objects.link(ob_cube_008)
col_collection.objects.link(ob_cube_009)
col_collection.objects.link(ob_cylinder)
col_collection.objects.link(ob_plane)
col_collection.objects.link(ob_plane_001)
col_collection.objects.link(ob_plane_002)
col_collection.objects.link(ob_plane_003)
col_collection.objects.link(ob_plane_004)
col_collection.objects.link(ob_plane_005)

# ---- scene / render settings (as saved in the file)
scene.camera = ob_camera
scene.frame_start = 1; scene.frame_end = 250; scene.frame_set(2)
scene.render.engine = 'BLENDER_EEVEE_NEXT'
scene.cycles.use_denoising = False
scene.cycles.samples = 128
scene.cycles.sampling_pattern = 'TABULATED_SOBOL'
scene.cycles.use_adaptive_sampling = False
scene.cycles.use_light_tree = False
scene.view_settings.view_transform = 'Filmic'
bpy.context.view_layer.update()
